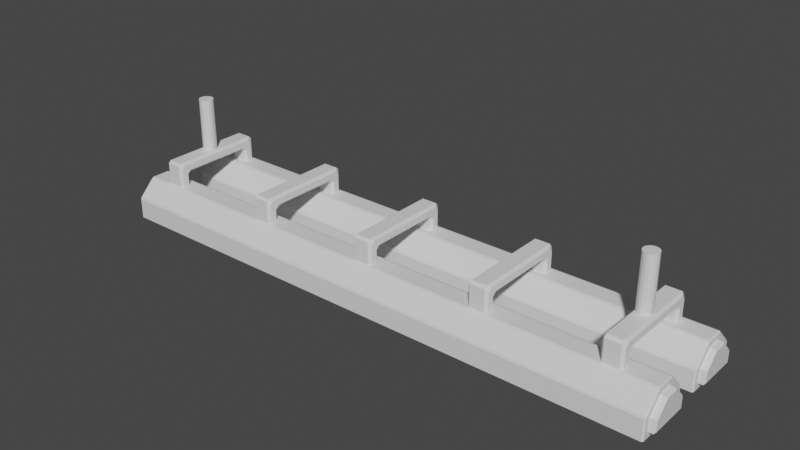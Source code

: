 # Source: lights.blend  (saved by Blender 2.91.10; exported with 4.5.12 LTS)
import bpy
from mathutils import Matrix  # noqa: F401  (used for matrix-valued properties, if any)

bpy.ops.wm.read_factory_settings(use_empty=True)
scene = bpy.context.scene
scene.name = 'Scene'

# ---- collections
col_collection = bpy.data.collections.new('Collection'); scene.collection.children.link(col_collection)

# ---- materials (node trees are filled in below, after node groups)
mat_material_001 = bpy.data.materials.new('Material.001')
mat_material_001.use_transparent_shadow = False
mat_light = bpy.data.materials.new('Light')
mat_light.use_transparent_shadow = False

# ---- material node trees
mat_material_001.use_nodes = True; mat_material_001.node_tree.nodes.clear()
_N = mat_material_001.node_tree.nodes; _L = mat_material_001.node_tree.links
n0 = _N.new('ShaderNodeBsdfPrincipled'); n0.name = 'Principled BSDF'; n0.location = (10, 300)
n0.distribution = 'GGX'
n0.subsurface_method = 'BURLEY'
n0.inputs[3].default_value = 1.45
n0.inputs[27].default_value = (0.0, 0.0, 0.0, 1.0)
n0.inputs[28].default_value = 1.0
n1 = _N.new('ShaderNodeOutputMaterial'); n1.name = 'Material Output'; n1.location = (300, 300)
_L.new(n0.outputs[0], n1.inputs[0])
n1.is_active_output = True
mat_light.use_nodes = True; mat_light.node_tree.nodes.clear()
_N = mat_light.node_tree.nodes; _L = mat_light.node_tree.links
n0 = _N.new('ShaderNodeBsdfPrincipled'); n0.name = 'Principled BSDF'; n0.location = (10, 300)
n0.distribution = 'GGX'
n0.subsurface_method = 'BURLEY'
n0.inputs[3].default_value = 1.45
n0.inputs[27].default_value = (0.0, 0.0, 0.0, 1.0)
n0.inputs[28].default_value = 1.0
n1 = _N.new('ShaderNodeOutputMaterial'); n1.name = 'Material Output'; n1.location = (300, 300)
_L.new(n0.outputs[0], n1.inputs[0])
n1.is_active_output = True

# ---- world
world_world = bpy.data.worlds.new('World'); scene.world = world_world
world_world.use_nodes = True; world_world.node_tree.nodes.clear()
_N = world_world.node_tree.nodes; _L = world_world.node_tree.links
n0 = _N.new('ShaderNodeOutputWorld'); n0.name = 'World Output'; n0.location = (300, 300)
n1 = _N.new('ShaderNodeBackground'); n1.name = 'Background'; n1.location = (10, 300)
n1.inputs[0].default_value = (0.05088, 0.05088, 0.05088, 1.0)
_L.new(n1.outputs[0], n0.inputs[0])
n0.is_active_output = True
world_world.color = (0.05088, 0.05088, 0.05088)
world_world.use_sun_shadow = False
world_world.sun_shadow_jitter_overblur = 0.0

# ---- meshes
me_cube_001 = bpy.data.meshes.new('Cube.001')
me_cube_001.from_pydata([(-3.519, 0.23, -0.2006), (-3.502, 0.2128, -0.2006), (-3.513, 0.1956, -0.2178), (-3.536, 0.2209, -0.2178), (-3.519, 0.77, -0.2006), (-3.536, 0.7791, -0.2178), (-3.513, 0.8044, -0.2178), (-3.502, 0.7872, -0.2006), (3.519, 0.23, -0.2006), (3.536, 0.2209, -0.2178), (3.513, 0.1956, -0.2178), (3.502, 0.2128, -0.2006), (3.502, 0.7872, -0.2006), (3.513, 0.8044, -0.2178), (3.536, 0.7791, -0.2178), (3.519, 0.77, -0.2006), (-3.592, 0.2396, 0.03263), (-3.575, 0.1532, 0.05124), (-3.575, 0.1653, 0.08058), (-3.575, 0.3892, 0.2873), (-3.592, 0.4078, 0.2009), (-3.575, 0.3599, 0.2752), (-3.592, 0.5922, 0.2009), (-3.575, 0.6108, 0.2873), (-3.575, 0.6401, 0.2752), (-3.592, 0.7604, 0.03263), (-3.575, 0.8347, 0.08058), (-3.575, 0.8468, 0.05124), (3.592, 0.4078, 0.2009), (3.575, 0.3892, 0.2873), (3.575, 0.3599, 0.2752), (3.592, 0.2396, 0.03263), (3.575, 0.1653, 0.08058), (3.575, 0.1532, 0.05124), (3.592, 0.7604, 0.03263), (3.575, 0.8468, 0.05124), (3.575, 0.8347, 0.08058), (3.575, 0.6108, 0.2873), (3.592, 0.5922, 0.2009), (3.575, 0.6401, 0.2752), (-3.575, 0.8106, -0.2178), (-3.592, 0.7604, -0.1313), (-3.575, 0.8468, -0.2006), (-3.544, 0.8297, -0.2178), (-3.575, 0.1894, -0.2178), (-3.544, 0.1703, -0.2178), (-3.575, 0.1532, -0.2006), (-3.592, 0.2396, -0.1313), (3.544, 0.8297, -0.2178), (3.575, 0.8468, -0.2006), (3.592, 0.7604, -0.1313), (3.575, 0.8106, -0.2178), (3.575, 0.1894, -0.2178), (3.592, 0.2396, -0.1313), (3.575, 0.1532, -0.2006), (3.544, 0.1703, -0.2178), (-3.519, 0.77, -0.1495), (-3.502, 0.7872, -0.1495), (-3.502, 0.77, -0.1324), (-3.519, 0.23, -0.1495), (-3.502, 0.23, -0.1324), (-3.502, 0.2128, -0.1495), (3.502, 0.7872, -0.1495), (3.519, 0.77, -0.1495), (3.502, 0.77, -0.1324), (3.519, 0.23, -0.1495), (3.502, 0.2128, -0.1495), (3.502, 0.23, -0.1324), (-3.519, -0.77, -0.2006), (-3.502, -0.7872, -0.2006), (-3.513, -0.8044, -0.2178), (-3.536, -0.7791, -0.2178), (-3.519, -0.23, -0.2006), (-3.536, -0.2209, -0.2178), (-3.513, -0.1956, -0.2178), (-3.502, -0.2128, -0.2006), (3.519, -0.77, -0.2006), (3.536, -0.7791, -0.2178), (3.513, -0.8044, -0.2178), (3.502, -0.7872, -0.2006), (3.502, -0.2128, -0.2006), (3.513, -0.1956, -0.2178), (3.536, -0.2209, -0.2178), (3.519, -0.23, -0.2006), (-3.592, -0.7604, 0.03263), (-3.575, -0.8468, 0.05124), (-3.575, -0.8347, 0.08058), (-3.575, -0.6108, 0.2873), (-3.592, -0.5922, 0.2009), (-3.575, -0.6401, 0.2752), (-3.592, -0.4078, 0.2009), (-3.575, -0.3892, 0.2873), (-3.575, -0.3599, 0.2752), (-3.592, -0.2396, 0.03263), (-3.575, -0.1653, 0.08058), (-3.575, -0.1532, 0.05124), (3.592, -0.5922, 0.2009), (3.575, -0.6108, 0.2873), (3.575, -0.6401, 0.2752), (3.592, -0.7604, 0.03263), (3.575, -0.8347, 0.08058), (3.575, -0.8468, 0.05124), (3.592, -0.2396, 0.03263), (3.575, -0.1532, 0.05124), (3.575, -0.1653, 0.08058), (3.575, -0.3892, 0.2873), (3.592, -0.4078, 0.2009), (3.575, -0.3599, 0.2752), (-3.575, -0.1894, -0.2178), (-3.592, -0.2396, -0.1313), (-3.575, -0.1532, -0.2006), (-3.544, -0.1703, -0.2178), (-3.575, -0.8106, -0.2178), (-3.544, -0.8297, -0.2178), (-3.575, -0.8468, -0.2006), (-3.592, -0.7604, -0.1313), (3.544, -0.1703, -0.2178), (3.575, -0.1532, -0.2006), (3.592, -0.2396, -0.1313), (3.575, -0.1894, -0.2178), (3.575, -0.8106, -0.2178), (3.592, -0.7604, -0.1313), (3.575, -0.8468, -0.2006), (3.544, -0.8297, -0.2178), (-3.519, -0.23, -0.1495), (-3.502, -0.2128, -0.1495), (-3.502, -0.23, -0.1324), (-3.519, -0.77, -0.1495), (-3.502, -0.77, -0.1324), (-3.502, -0.7872, -0.1495), (3.502, -0.2128, -0.1495), (3.519, -0.23, -0.1495), (3.502, -0.23, -0.1324), (3.519, -0.77, -0.1495), (3.502, -0.7872, -0.1495), (3.502, -0.77, -0.1324), (-3.592, 0.1703, -0.2006), (-3.592, 0.8297, -0.2006), (3.592, 0.8297, -0.2006), (3.592, 0.1703, -0.2006), (-3.592, 0.8297, 0.06131), (-3.592, 0.6208, 0.2701), (3.592, 0.6208, 0.2701), (3.592, 0.8297, 0.06131), (3.592, 0.1703, 0.06131), (3.592, 0.3792, 0.2701), (-3.592, 0.3792, 0.2701), (-3.592, 0.1703, 0.06131), (-3.592, -0.8297, -0.2006), (-3.592, -0.1703, -0.2006), (3.592, -0.1703, -0.2006), (3.592, -0.8297, -0.2006), (-3.592, -0.1703, 0.06131), (-3.592, -0.3792, 0.2701), (3.592, -0.3792, 0.2701), (3.592, -0.1703, 0.06131), (3.592, -0.8297, 0.06131), (3.592, -0.6208, 0.2701), (-3.592, -0.6208, 0.2701), (-3.592, -0.8297, 0.06131), (-3.645, 0.2396, -0.1313), (-3.665, 0.2594, -0.1115), (-3.665, 0.7406, -0.1115), (-3.645, 0.7604, -0.1313), (3.645, 0.7604, -0.1313), (3.665, 0.7406, -0.1115), (3.665, 0.2594, -0.1115), (3.645, 0.2396, -0.1313), (-3.645, 0.7604, 0.03263), (-3.665, 0.7406, 0.0244), (-3.665, 0.5839, 0.181), (-3.645, 0.5922, 0.2009), (3.645, 0.5922, 0.2009), (3.665, 0.5839, 0.181), (3.665, 0.7406, 0.0244), (3.645, 0.7604, 0.03263), (3.645, 0.2396, 0.03263), (3.665, 0.2594, 0.0244), (3.665, 0.4161, 0.181), (3.645, 0.4078, 0.2009), (-3.645, 0.4078, 0.2009), (-3.665, 0.4161, 0.181), (-3.665, 0.2594, 0.0244), (-3.645, 0.2396, 0.03263), (-3.645, -0.7604, -0.1313), (-3.665, -0.7406, -0.1115), (-3.665, -0.2594, -0.1115), (-3.645, -0.2396, -0.1313), (3.645, -0.2396, -0.1313), (3.665, -0.2594, -0.1115), (3.665, -0.7406, -0.1115), (3.645, -0.7604, -0.1313), (-3.645, -0.2396, 0.03263), (-3.665, -0.2594, 0.0244), (-3.665, -0.4161, 0.181), (-3.645, -0.4078, 0.2009), (3.645, -0.4078, 0.2009), (3.665, -0.4161, 0.181), (3.665, -0.2594, 0.0244), (3.645, -0.2396, 0.03263), (3.645, -0.7604, 0.03263), (3.665, -0.7406, 0.0244), (3.665, -0.5839, 0.181), (3.645, -0.5922, 0.2009), (-3.645, -0.5922, 0.2009), (-3.665, -0.5839, 0.181), (-3.665, -0.7406, 0.0244), (-3.645, -0.7604, 0.03263), (-3.058, -0.5773, 0.5981), (-3.058, -0.6093, 0.5661), (-3.026, -0.5773, 0.5208), (-3.026, -0.532, 0.5661), (-3.058, -0.6093, 0.07263), (-3.058, -0.5773, 0.04091), (-3.026, -0.5773, 0.07291), (-3.058, 0.5773, 0.5981), (-3.026, 0.532, 0.5661), (-3.026, 0.5773, 0.5208), (-3.058, 0.6093, 0.5661), (-3.058, 0.6093, 0.07263), (-3.026, 0.5773, 0.07291), (-3.058, 0.5773, 0.04091), (-3.058, -0.4362, 0.457), (-3.026, -0.4549, 0.489), (-3.026, -0.5002, 0.4437), (-3.058, -0.4682, 0.425), (-3.058, -0.4682, 0.07385), (-3.026, -0.5002, 0.07358), (-3.058, -0.5002, 0.04158), (-3.058, 0.4362, 0.457), (-3.058, 0.4682, 0.425), (-3.026, 0.5002, 0.4437), (-3.026, 0.4549, 0.489), (-3.058, 0.4682, 0.07385), (-3.058, 0.5002, 0.04158), (-3.026, 0.5002, 0.07358), (-3.244, -0.5773, 0.5981), (-3.276, -0.532, 0.5661), (-3.276, -0.5773, 0.5208), (-3.244, -0.6093, 0.5661), (-3.244, -0.6093, 0.07263), (-3.276, -0.5773, 0.07291), (-3.244, -0.5773, 0.04091), (-3.244, 0.5773, 0.5981), (-3.244, 0.6093, 0.5661), (-3.276, 0.5773, 0.5208), (-3.276, 0.532, 0.5661), (-3.244, 0.6093, 0.07263), (-3.244, 0.5773, 0.04091), (-3.276, 0.5773, 0.07291), (-3.244, -0.4362, 0.457), (-3.244, -0.4682, 0.425), (-3.276, -0.5002, 0.4437), (-3.276, -0.4549, 0.489), (-3.244, -0.4682, 0.07385), (-3.244, -0.5002, 0.04158), (-3.276, -0.5002, 0.07358), (-3.244, 0.4362, 0.457), (-3.276, 0.4549, 0.489), (-3.276, 0.5002, 0.4437), (-3.244, 0.4682, 0.425), (-3.244, 0.4682, 0.07385), (-3.276, 0.5002, 0.07358), (-3.244, 0.5002, 0.04158), (-1.503, -0.5773, 0.5981), (-1.503, -0.6093, 0.5661), (-1.471, -0.5773, 0.5208), (-1.471, -0.532, 0.5661), (-1.503, -0.6093, 0.07263), (-1.503, -0.5773, 0.04091), (-1.471, -0.5773, 0.07291), (-1.503, 0.5773, 0.5981), (-1.471, 0.532, 0.5661), (-1.471, 0.5773, 0.5208), (-1.503, 0.6093, 0.5661), (-1.503, 0.6093, 0.07263), (-1.471, 0.5773, 0.07291), (-1.503, 0.5773, 0.04091), (-1.503, -0.4362, 0.457), (-1.471, -0.4549, 0.489), (-1.471, -0.5002, 0.4437), (-1.503, -0.4682, 0.425), (-1.503, -0.4682, 0.07385), (-1.471, -0.5002, 0.07358), (-1.503, -0.5002, 0.04158), (-1.503, 0.4362, 0.457), (-1.503, 0.4682, 0.425), (-1.471, 0.5002, 0.4437), (-1.471, 0.4549, 0.489), (-1.503, 0.4682, 0.07385), (-1.503, 0.5002, 0.04158), (-1.471, 0.5002, 0.07358), (-1.689, -0.5773, 0.5981), (-1.721, -0.532, 0.5661), (-1.721, -0.5773, 0.5208), (-1.689, -0.6093, 0.5661), (-1.689, -0.6093, 0.07263), (-1.721, -0.5773, 0.07291), (-1.689, -0.5773, 0.04091), (-1.689, 0.5773, 0.5981), (-1.689, 0.6093, 0.5661), (-1.721, 0.5773, 0.5208), (-1.721, 0.532, 0.5661), (-1.689, 0.6093, 0.07263), (-1.689, 0.5773, 0.04091), (-1.721, 0.5773, 0.07291), (-1.689, -0.4362, 0.457), (-1.689, -0.4682, 0.425), (-1.721, -0.5002, 0.4437), (-1.721, -0.4549, 0.489), (-1.689, -0.4682, 0.07385), (-1.689, -0.5002, 0.04158), (-1.721, -0.5002, 0.07358), (-1.689, 0.4362, 0.457), (-1.721, 0.4549, 0.489), (-1.721, 0.5002, 0.4437), (-1.689, 0.4682, 0.425), (-1.689, 0.4682, 0.07385), (-1.721, 0.5002, 0.07358), (-1.689, 0.5002, 0.04158), (0.05231, -0.5773, 0.5981), (0.05231, -0.6093, 0.5661), (0.08431, -0.5773, 0.5208), (0.08431, -0.532, 0.5661), (0.05231, -0.6093, 0.07263), (0.05231, -0.5773, 0.04091), (0.08431, -0.5773, 0.07291), (0.05231, 0.5773, 0.5981), (0.08431, 0.532, 0.5661), (0.08431, 0.5773, 0.5208), (0.05231, 0.6093, 0.5661), (0.05231, 0.6093, 0.07263), (0.08431, 0.5773, 0.07291), (0.05231, 0.5773, 0.04091), (0.05231, -0.4362, 0.457), (0.08431, -0.4549, 0.489), (0.08431, -0.5002, 0.4437), (0.05231, -0.4682, 0.425), (0.05231, -0.4682, 0.07385), (0.08431, -0.5002, 0.07358), (0.05231, -0.5002, 0.04158), (0.05231, 0.4362, 0.457), (0.05231, 0.4682, 0.425), (0.08431, 0.5002, 0.4437), (0.08431, 0.4549, 0.489), (0.05231, 0.4682, 0.07385), (0.05231, 0.5002, 0.04158), (0.08431, 0.5002, 0.07358), (-0.1337, -0.5773, 0.5981), (-0.1657, -0.532, 0.5661), (-0.1657, -0.5773, 0.5208), (-0.1337, -0.6093, 0.5661), (-0.1337, -0.6093, 0.07263), (-0.1657, -0.5773, 0.07291), (-0.1337, -0.5773, 0.04091), (-0.1337, 0.5773, 0.5981), (-0.1337, 0.6093, 0.5661), (-0.1657, 0.5773, 0.5208), (-0.1657, 0.532, 0.5661), (-0.1337, 0.6093, 0.07263), (-0.1337, 0.5773, 0.04091), (-0.1657, 0.5773, 0.07291), (-0.1337, -0.4362, 0.457), (-0.1337, -0.4682, 0.425), (-0.1657, -0.5002, 0.4437), (-0.1657, -0.4549, 0.489), (-0.1337, -0.4682, 0.07385), (-0.1337, -0.5002, 0.04158), (-0.1657, -0.5002, 0.07358), (-0.1337, 0.4362, 0.457), (-0.1657, 0.4549, 0.489), (-0.1657, 0.5002, 0.4437), (-0.1337, 0.4682, 0.425), (-0.1337, 0.4682, 0.07385), (-0.1657, 0.5002, 0.07358), (-0.1337, 0.5002, 0.04158), (1.607, -0.5773, 0.5981), (1.607, -0.6093, 0.5661), (1.639, -0.5773, 0.5208), (1.639, -0.532, 0.5661), (1.607, -0.6093, 0.07263), (1.607, -0.5773, 0.04091), (1.639, -0.5773, 0.07291), (1.607, 0.5773, 0.5981), (1.639, 0.532, 0.5661), (1.639, 0.5773, 0.5208), (1.607, 0.6093, 0.5661), (1.607, 0.6093, 0.07263), (1.639, 0.5773, 0.07291), (1.607, 0.5773, 0.04091), (1.607, -0.4362, 0.457), (1.639, -0.4549, 0.489), (1.639, -0.5002, 0.4437), (1.607, -0.4682, 0.425), (1.607, -0.4682, 0.07385), (1.639, -0.5002, 0.07358), (1.607, -0.5002, 0.04158), (1.607, 0.4362, 0.457), (1.607, 0.4682, 0.425), (1.639, 0.5002, 0.4437), (1.639, 0.4549, 0.489), (1.607, 0.4682, 0.07385), (1.607, 0.5002, 0.04158), (1.639, 0.5002, 0.07358), (1.421, -0.5773, 0.5981), (1.389, -0.532, 0.5661), (1.389, -0.5773, 0.5208), (1.421, -0.6093, 0.5661), (1.421, -0.6093, 0.07263), (1.389, -0.5773, 0.07291), (1.421, -0.5773, 0.04091), (1.421, 0.5773, 0.5981), (1.421, 0.6093, 0.5661), (1.389, 0.5773, 0.5208), (1.389, 0.532, 0.5661), (1.421, 0.6093, 0.07263), (1.421, 0.5773, 0.04091), (1.389, 0.5773, 0.07291), (1.421, -0.4362, 0.457), (1.421, -0.4682, 0.425), (1.389, -0.5002, 0.4437), (1.389, -0.4549, 0.489), (1.421, -0.4682, 0.07385), (1.421, -0.5002, 0.04158), (1.389, -0.5002, 0.07358), (1.421, 0.4362, 0.457), (1.389, 0.4549, 0.489), (1.389, 0.5002, 0.4437), (1.421, 0.4682, 0.425), (1.421, 0.4682, 0.07385), (1.389, 0.5002, 0.07358), (1.421, 0.5002, 0.04158), (3.162, -0.5773, 0.5981), (3.162, -0.6093, 0.5661), (3.194, -0.5773, 0.5208), (3.194, -0.532, 0.5661), (3.162, -0.6093, 0.07263), (3.162, -0.5773, 0.04091), (3.194, -0.5773, 0.07291), (3.162, 0.5773, 0.5981), (3.194, 0.532, 0.5661), (3.194, 0.5773, 0.5208), (3.162, 0.6093, 0.5661), (3.162, 0.6093, 0.07263), (3.194, 0.5773, 0.07291), (3.162, 0.5773, 0.04091), (3.162, -0.4362, 0.457), (3.194, -0.4549, 0.489), (3.194, -0.5002, 0.4437), (3.162, -0.4682, 0.425), (3.162, -0.4682, 0.07385), (3.194, -0.5002, 0.07358), (3.162, -0.5002, 0.04158), (3.162, 0.4362, 0.457), (3.162, 0.4682, 0.425), (3.194, 0.5002, 0.4437), (3.194, 0.4549, 0.489), (3.162, 0.4682, 0.07385), (3.162, 0.5002, 0.04158), (3.194, 0.5002, 0.07358), (2.976, -0.5773, 0.5981), (2.944, -0.532, 0.5661), (2.944, -0.5773, 0.5208), (2.976, -0.6093, 0.5661), (2.976, -0.6093, 0.07263), (2.944, -0.5773, 0.07291), (2.976, -0.5773, 0.04091), (2.976, 0.5773, 0.5981), (2.976, 0.6093, 0.5661), (2.944, 0.5773, 0.5208), (2.944, 0.532, 0.5661), (2.976, 0.6093, 0.07263), (2.976, 0.5773, 0.04091), (2.944, 0.5773, 0.07291), (2.976, -0.4362, 0.457), (2.976, -0.4682, 0.425), (2.944, -0.5002, 0.4437), (2.944, -0.4549, 0.489), (2.976, -0.4682, 0.07385), (2.976, -0.5002, 0.04158), (2.944, -0.5002, 0.07358), (2.976, 0.4362, 0.457), (2.944, 0.4549, 0.489), (2.944, 0.5002, 0.4437), (2.976, 0.4682, 0.425), (2.976, 0.4682, 0.07385), (2.944, 0.5002, 0.07358), (2.976, 0.5002, 0.04158), (3.057, 0.09119, 0.5581), (3.057, 0.09119, 1.266), (3.092, 0.08424, 0.5581), (3.092, 0.08424, 1.266), (3.121, 0.06448, 0.5581), (3.121, 0.06448, 1.266), (3.141, 0.0349, 0.5581), (3.141, 0.0349, 1.266), (3.148, -2.43e-08, 0.5581), (3.148, -2.43e-08, 1.266), (3.141, -0.0349, 0.5581), (3.141, -0.0349, 1.266), (3.121, -0.06448, 0.5581), (3.121, -0.06448, 1.266), (3.092, -0.08424, 0.5581), (3.092, -0.08424, 1.266), (3.057, -0.09119, 0.5581), (3.057, -0.09119, 1.266), (3.022, -0.08424, 0.5581), (3.022, -0.08424, 1.266), (2.992, -0.06448, 0.5581), (2.992, -0.06448, 1.266), (2.973, -0.0349, 0.5581), (2.973, -0.0349, 1.266), (2.966, -1.923e-08, 0.5581), (2.966, -1.923e-08, 1.266), (2.973, 0.0349, 0.5581), (2.973, 0.0349, 1.266), (2.992, 0.06448, 0.5581), (2.992, 0.06448, 1.266), (3.022, 0.08424, 0.5581), (3.022, 0.08424, 1.266), (-3.159, 0.09119, 0.5581), (-3.159, 0.09119, 1.266), (-3.124, 0.08424, 0.5581), (-3.124, 0.08424, 1.266), (-3.094, 0.06448, 0.5581), (-3.094, 0.06448, 1.266), (-3.074, 0.0349, 0.5581), (-3.074, 0.0349, 1.266), (-3.068, -2.43e-08, 0.5581), (-3.068, -2.43e-08, 1.266), (-3.074, -0.0349, 0.5581), (-3.074, -0.0349, 1.266), (-3.094, -0.06448, 0.5581), (-3.094, -0.06448, 1.266), (-3.124, -0.08424, 0.5581), (-3.124, -0.08424, 1.266), (-3.159, -0.09119, 0.5581), (-3.159, -0.09119, 1.266), (-3.194, -0.08424, 0.5581), (-3.194, -0.08424, 1.266), (-3.223, -0.06448, 0.5581), (-3.223, -0.06448, 1.266), (-3.243, -0.0349, 0.5581), (-3.243, -0.0349, 1.266), (-3.25, -1.923e-08, 0.5581), (-3.25, -1.923e-08, 1.266), (-3.243, 0.0349, 0.5581), (-3.243, 0.0349, 1.266), (-3.223, 0.06448, 0.5581), (-3.223, 0.06448, 1.266), (-3.194, 0.08424, 0.5581), (-3.194, 0.08424, 1.266)], [], [(24, 39, 36, 26), (58, 64, 67, 60), (37, 23, 19, 29), (15, 8, 65, 63), (31, 53, 167, 176), (42, 27, 35, 49), (54, 33, 17, 46), (99, 121, 191, 200), (11, 1, 61, 66), (7, 12, 62, 57), (30, 21, 18, 32), (5, 3, 44, 40), (9, 14, 51, 52), (2, 10, 55, 45), (13, 6, 43, 48), (0, 1, 2, 3), (4, 5, 6, 7), (8, 9, 10, 11), (12, 13, 14, 15), (147, 17, 18), (19, 146, 21), (141, 23, 24), (140, 26, 27), (145, 29, 30), (144, 32, 33), (143, 35, 36), (37, 142, 39), (40, 137, 42, 43), (44, 45, 46, 136), (48, 49, 138, 51), (52, 139, 54, 55), (56, 57, 58), (59, 60, 61), (62, 63, 64), (65, 66, 67), (40, 44, 136, 137), (48, 43, 42, 49), (52, 51, 138, 139), (45, 55, 54, 46), (140, 141, 24, 26), (23, 37, 39, 24), (142, 143, 36, 39), (35, 27, 26, 36), (144, 145, 30, 32), (29, 19, 21, 30), (146, 147, 18, 21), (17, 33, 32, 18), (139, 144, 33, 54), (147, 136, 46, 17), (19, 23, 141, 146), (27, 42, 137, 140), (145, 142, 37, 29), (143, 138, 49, 35), (4, 0, 3, 5), (12, 7, 6, 13), (8, 15, 14, 9), (1, 11, 10, 2), (43, 6, 5, 40), (2, 45, 44, 3), (51, 14, 13, 48), (55, 10, 9, 52), (58, 60, 59, 56), (64, 58, 57, 62), (67, 64, 63, 65), (60, 67, 66, 61), (15, 63, 62, 12), (56, 4, 7, 57), (11, 66, 65, 8), (61, 1, 0, 59), (0, 4, 56, 59), (92, 107, 104, 94), (126, 132, 135, 128), (105, 91, 87, 97), (83, 76, 133, 131), (34, 38, 172, 175), (110, 95, 103, 117), (122, 101, 85, 114), (106, 96, 203, 196), (79, 69, 129, 134), (75, 80, 130, 125), (98, 89, 86, 100), (73, 71, 112, 108), (77, 82, 119, 120), (70, 78, 123, 113), (81, 74, 111, 116), (68, 69, 70, 71), (72, 73, 74, 75), (76, 77, 78, 79), (80, 81, 82, 83), (159, 85, 86), (87, 158, 89), (153, 91, 92), (152, 94, 95), (157, 97, 98), (156, 100, 101), (155, 103, 104), (105, 154, 107), (108, 149, 110, 111), (112, 113, 114, 148), (116, 117, 150, 119), (120, 151, 122, 123), (124, 125, 126), (127, 128, 129), (130, 131, 132), (133, 134, 135), (108, 112, 148, 149), (116, 111, 110, 117), (120, 119, 150, 151), (113, 123, 122, 114), (152, 153, 92, 94), (91, 105, 107, 92), (154, 155, 104, 107), (103, 95, 94, 104), (156, 157, 98, 100), (97, 87, 89, 98), (158, 159, 86, 89), (85, 101, 100, 86), (151, 156, 101, 122), (159, 148, 114, 85), (87, 91, 153, 158), (95, 110, 149, 152), (157, 154, 105, 97), (155, 150, 117, 103), (72, 68, 71, 73), (80, 75, 74, 81), (76, 83, 82, 77), (69, 79, 78, 70), (111, 74, 73, 108), (70, 113, 112, 71), (119, 82, 81, 116), (123, 78, 77, 120), (126, 128, 127, 124), (132, 126, 125, 130), (135, 132, 131, 133), (128, 135, 134, 129), (83, 131, 130, 80), (124, 72, 75, 125), (79, 134, 133, 76), (129, 69, 68, 127), (68, 72, 124, 127), (47, 41, 137, 136), (50, 53, 139, 138), (25, 22, 141, 140), (38, 34, 143, 142), (31, 28, 145, 144), (20, 16, 147, 146), (53, 31, 144, 139), (16, 47, 136, 147), (22, 20, 146, 141), (41, 25, 140, 137), (28, 38, 142, 145), (34, 50, 138, 143), (115, 109, 149, 148), (118, 121, 151, 150), (93, 90, 153, 152), (106, 102, 155, 154), (99, 96, 157, 156), (88, 84, 159, 158), (121, 99, 156, 151), (84, 115, 148, 159), (90, 88, 158, 153), (109, 93, 152, 149), (96, 106, 154, 157), (102, 118, 150, 155), (50, 34, 175, 164), (47, 16, 183, 160), (118, 102, 199, 188), (115, 84, 207, 184), (84, 88, 204, 207), (165, 174, 173, 178, 177, 166), (20, 22, 171, 180), (28, 31, 176, 179), (38, 28, 179, 172), (90, 93, 192, 195), (53, 50, 164, 167), (16, 20, 180, 183), (93, 109, 187, 192), (185, 206, 205, 194, 193, 186), (109, 115, 184, 187), (102, 106, 196, 199), (189, 198, 197, 202, 201, 190), (22, 25, 168, 171), (121, 118, 188, 191), (88, 90, 195, 204), (25, 41, 163, 168), (96, 99, 200, 203), (161, 182, 181, 170, 169, 162), (161, 162, 163, 160), (165, 166, 167, 164), (169, 170, 171, 168), (173, 174, 175, 172), (177, 178, 179, 176), (181, 182, 183, 180), (166, 177, 176, 167), (182, 161, 160, 183), (170, 181, 180, 171), (162, 169, 168, 163), (178, 173, 172, 179), (174, 165, 164, 175), (185, 186, 187, 184), (189, 190, 191, 188), (193, 194, 195, 192), (197, 198, 199, 196), (201, 202, 203, 200), (205, 206, 207, 204), (190, 201, 200, 191), (206, 185, 184, 207), (194, 205, 204, 195), (186, 193, 192, 187), (202, 197, 196, 203), (198, 189, 188, 199), (41, 47, 160, 163), (221, 234, 263, 248), (216, 211, 223, 232), (212, 209, 239, 240), (249, 262, 259, 245), (238, 252, 256, 241), (210, 214, 227, 224), (228, 213, 242, 255), (220, 217, 231, 235), (225, 226, 254, 251), (233, 230, 260, 261), (246, 258, 253, 237), (229, 222, 250, 257), (218, 219, 247, 244), (208, 209, 210, 211), (212, 213, 214), (215, 216, 217, 218), (219, 220, 221), (222, 223, 224, 225), (226, 227, 228), (229, 230, 231, 232), (233, 234, 235), (236, 237, 238, 239), (240, 241, 242), (243, 244, 245, 246), (247, 248, 249), (250, 251, 252, 253), (254, 255, 256), (257, 258, 259, 260), (261, 262, 263), (215, 208, 211, 216), (209, 212, 214, 210), (219, 218, 217, 220), (232, 223, 222, 229), (224, 227, 226, 225), (235, 231, 230, 233), (216, 232, 231, 217), (234, 221, 220, 235), (213, 228, 227, 214), (223, 211, 210, 224), (246, 237, 236, 243), (238, 241, 240, 239), (249, 245, 244, 247), (257, 250, 253, 258), (251, 254, 256, 252), (261, 260, 259, 262), (245, 259, 258, 246), (262, 249, 248, 263), (241, 256, 255, 242), (252, 238, 237, 253), (208, 236, 239, 209), (212, 240, 242, 213), (218, 244, 243, 215), (221, 248, 247, 219), (225, 251, 250, 222), (228, 255, 254, 226), (229, 257, 260, 230), (233, 261, 263, 234), (208, 215, 243, 236), (277, 290, 319, 304), (272, 267, 279, 288), (268, 265, 295, 296), (305, 318, 315, 301), (294, 308, 312, 297), (266, 270, 283, 280), (284, 269, 298, 311), (276, 273, 287, 291), (281, 282, 310, 307), (289, 286, 316, 317), (302, 314, 309, 293), (285, 278, 306, 313), (274, 275, 303, 300), (264, 265, 266, 267), (268, 269, 270), (271, 272, 273, 274), (275, 276, 277), (278, 279, 280, 281), (282, 283, 284), (285, 286, 287, 288), (289, 290, 291), (292, 293, 294, 295), (296, 297, 298), (299, 300, 301, 302), (303, 304, 305), (306, 307, 308, 309), (310, 311, 312), (313, 314, 315, 316), (317, 318, 319), (271, 264, 267, 272), (265, 268, 270, 266), (275, 274, 273, 276), (288, 279, 278, 285), (280, 283, 282, 281), (291, 287, 286, 289), (272, 288, 287, 273), (290, 277, 276, 291), (269, 284, 283, 270), (279, 267, 266, 280), (302, 293, 292, 299), (294, 297, 296, 295), (305, 301, 300, 303), (313, 306, 309, 314), (307, 310, 312, 308), (317, 316, 315, 318), (301, 315, 314, 302), (318, 305, 304, 319), (297, 312, 311, 298), (308, 294, 293, 309), (264, 292, 295, 265), (268, 296, 298, 269), (274, 300, 299, 271), (277, 304, 303, 275), (281, 307, 306, 278), (284, 311, 310, 282), (285, 313, 316, 286), (289, 317, 319, 290), (264, 271, 299, 292), (333, 346, 375, 360), (328, 323, 335, 344), (324, 321, 351, 352), (361, 374, 371, 357), (350, 364, 368, 353), (322, 326, 339, 336), (340, 325, 354, 367), (332, 329, 343, 347), (337, 338, 366, 363), (345, 342, 372, 373), (358, 370, 365, 349), (341, 334, 362, 369), (330, 331, 359, 356), (320, 321, 322, 323), (324, 325, 326), (327, 328, 329, 330), (331, 332, 333), (334, 335, 336, 337), (338, 339, 340), (341, 342, 343, 344), (345, 346, 347), (348, 349, 350, 351), (352, 353, 354), (355, 356, 357, 358), (359, 360, 361), (362, 363, 364, 365), (366, 367, 368), (369, 370, 371, 372), (373, 374, 375), (327, 320, 323, 328), (321, 324, 326, 322), (331, 330, 329, 332), (344, 335, 334, 341), (336, 339, 338, 337), (347, 343, 342, 345), (328, 344, 343, 329), (346, 333, 332, 347), (325, 340, 339, 326), (335, 323, 322, 336), (358, 349, 348, 355), (350, 353, 352, 351), (361, 357, 356, 359), (369, 362, 365, 370), (363, 366, 368, 364), (373, 372, 371, 374), (357, 371, 370, 358), (374, 361, 360, 375), (353, 368, 367, 354), (364, 350, 349, 365), (320, 348, 351, 321), (324, 352, 354, 325), (330, 356, 355, 327), (333, 360, 359, 331), (337, 363, 362, 334), (340, 367, 366, 338), (341, 369, 372, 342), (345, 373, 375, 346), (320, 327, 355, 348), (389, 402, 431, 416), (384, 379, 391, 400), (380, 377, 407, 408), (417, 430, 427, 413), (406, 420, 424, 409), (378, 382, 395, 392), (396, 381, 410, 423), (388, 385, 399, 403), (393, 394, 422, 419), (401, 398, 428, 429), (414, 426, 421, 405), (397, 390, 418, 425), (386, 387, 415, 412), (376, 377, 378, 379), (380, 381, 382), (383, 384, 385, 386), (387, 388, 389), (390, 391, 392, 393), (394, 395, 396), (397, 398, 399, 400), (401, 402, 403), (404, 405, 406, 407), (408, 409, 410), (411, 412, 413, 414), (415, 416, 417), (418, 419, 420, 421), (422, 423, 424), (425, 426, 427, 428), (429, 430, 431), (383, 376, 379, 384), (377, 380, 382, 378), (387, 386, 385, 388), (400, 391, 390, 397), (392, 395, 394, 393), (403, 399, 398, 401), (384, 400, 399, 385), (402, 389, 388, 403), (381, 396, 395, 382), (391, 379, 378, 392), (414, 405, 404, 411), (406, 409, 408, 407), (417, 413, 412, 415), (425, 418, 421, 426), (419, 422, 424, 420), (429, 428, 427, 430), (413, 427, 426, 414), (430, 417, 416, 431), (409, 424, 423, 410), (420, 406, 405, 421), (376, 404, 407, 377), (380, 408, 410, 381), (386, 412, 411, 383), (389, 416, 415, 387), (393, 419, 418, 390), (396, 423, 422, 394), (397, 425, 428, 398), (401, 429, 431, 402), (376, 383, 411, 404), (445, 458, 487, 472), (440, 435, 447, 456), (436, 433, 463, 464), (473, 486, 483, 469), (462, 476, 480, 465), (434, 438, 451, 448), (452, 437, 466, 479), (444, 441, 455, 459), (449, 450, 478, 475), (457, 454, 484, 485), (470, 482, 477, 461), (453, 446, 474, 481), (442, 443, 471, 468), (432, 433, 434, 435), (436, 437, 438), (439, 440, 441, 442), (443, 444, 445), (446, 447, 448, 449), (450, 451, 452), (453, 454, 455, 456), (457, 458, 459), (460, 461, 462, 463), (464, 465, 466), (467, 468, 469, 470), (471, 472, 473), (474, 475, 476, 477), (478, 479, 480), (481, 482, 483, 484), (485, 486, 487), (439, 432, 435, 440), (433, 436, 438, 434), (443, 442, 441, 444), (456, 447, 446, 453), (448, 451, 450, 449), (459, 455, 454, 457), (440, 456, 455, 441), (458, 445, 444, 459), (437, 452, 451, 438), (447, 435, 434, 448), (470, 461, 460, 467), (462, 465, 464, 463), (473, 469, 468, 471), (481, 474, 477, 482), (475, 478, 480, 476), (485, 484, 483, 486), (469, 483, 482, 470), (486, 473, 472, 487), (465, 480, 479, 466), (476, 462, 461, 477), (432, 460, 463, 433), (436, 464, 466, 437), (442, 468, 467, 439), (445, 472, 471, 443), (449, 475, 474, 446), (452, 479, 478, 450), (453, 481, 484, 454), (457, 485, 487, 458), (432, 439, 467, 460), (488, 489, 491, 490), (490, 491, 493, 492), (492, 493, 495, 494), (494, 495, 497, 496), (496, 497, 499, 498), (498, 499, 501, 500), (500, 501, 503, 502), (502, 503, 505, 504), (504, 505, 507, 506), (506, 507, 509, 508), (508, 509, 511, 510), (510, 511, 513, 512), (512, 513, 515, 514), (514, 515, 517, 516), (491, 489, 519, 517, 515, 513, 511, 509, 507, 505, 503, 501, 499, 497, 495, 493), (516, 517, 519, 518), (518, 519, 489, 488), (488, 490, 492, 494, 496, 498, 500, 502, 504, 506, 508, 510, 512, 514, 516, 518), (520, 521, 523, 522), (522, 523, 525, 524), (524, 525, 527, 526), (526, 527, 529, 528), (528, 529, 531, 530), (530, 531, 533, 532), (532, 533, 535, 534), (534, 535, 537, 536), (536, 537, 539, 538), (538, 539, 541, 540), (540, 541, 543, 542), (542, 543, 545, 544), (544, 545, 547, 546), (546, 547, 549, 548), (523, 521, 551, 549, 547, 545, 543, 541, 539, 537, 535, 533, 531, 529, 527, 525), (548, 549, 551, 550), (550, 551, 521, 520), (520, 522, 524, 526, 528, 530, 532, 534, 536, 538, 540, 542, 544, 546, 548, 550)])
me_cube_001.polygons.foreach_set('material_index', [0, 1, 0, 0, 0, 0, 0, 0, 0, 0, 0, 0, 0, 0, 0, 0, 0, 0, 0, 0, 0, 0, 0, 0, 0, 0, 0, 0, 0, 0, 0, 0, 0, 0, 0, 0, 0, 0, 0, 0, 0, 0, 0, 0, 0, 0, 0, 0, 0, 0, 0, 0, 0, 0, 0, 0, 0, 0, 0, 0, 0, 0, 0, 0, 0, 0, 0, 0, 0, 0, 0, 1, 0, 0, 0, 0, 0, 0, 0, 0, 0, 0, 0, 0, 0, 0, 0, 0, 0, 0, 0, 0, 0, 0, 0, 0, 0, 0, 0, 0, 0, 0, 0, 0, 0, 0, 0, 0, 0, 0, 0, 0, 0, 0, 0, 0, 0, 0, 0, 0, 0, 0, 0, 0, 0, 0, 0, 0, 0, 0, 0, 0, 0, 0, 0, 0, 0, 0, 0, 0, 0, 0, 0, 0, 0, 0, 0, 0, 0, 0, 0, 0, 0, 0, 0, 0, 0, 0, 0, 0, 0, 0, 0, 0, 0, 0, 0, 0, 0, 0, 0, 0, 0, 0, 0, 0, 0, 0, 0, 0, 0, 0, 0, 0, 0, 0, 0, 0, 0, 0, 0, 0, 0, 0, 0, 0, 0, 0, 0, 0, 0, 0, 0, 0, 0, 0, 0, 0, 0, 0, 0, 0, 0, 0, 0, 0, 0, 0, 0, 0, 0, 0, 0, 0, 0, 0, 0, 0, 0, 0, 0, 0, 0, 0, 0, 0, 0, 0, 0, 0, 0, 0, 0, 0, 0, 0, 0, 0, 0, 0, 0, 0, 0, 0, 0, 0, 0, 0, 0, 0, 0, 0, 0, 0, 0, 0, 0, 0, 0, 0, 0, 0, 0, 0, 0, 0, 0, 0, 0, 0, 0, 0, 0, 0, 0, 0, 0, 0, 0, 0, 0, 0, 0, 0, 0, 0, 0, 0, 0, 0, 0, 0, 0, 0, 0, 0, 0, 0, 0, 0, 0, 0, 0, 0, 0, 0, 0, 0, 0, 0, 0, 0, 0, 0, 0, 0, 0, 0, 0, 0, 0, 0, 0, 0, 0, 0, 0, 0, 0, 0, 0, 0, 0, 0, 0, 0, 0, 0, 0, 0, 0, 0, 0, 0, 0, 0, 0, 0, 0, 0, 0, 0, 0, 0, 0, 0, 0, 0, 0, 0, 0, 0, 0, 0, 0, 0, 0, 0, 0, 0, 0, 0, 0, 0, 0, 0, 0, 0, 0, 0, 0, 0, 0, 0, 0, 0, 0, 0, 0, 0, 0, 0, 0, 0, 0, 0, 0, 0, 0, 0, 0, 0, 0, 0, 0, 0, 0, 0, 0, 0, 0, 0, 0, 0, 0, 0, 0, 0, 0, 0, 0, 0, 0, 0, 0, 0, 0, 0, 0, 0, 0, 0, 0, 0, 0, 0, 0, 0, 0, 0, 0, 0, 0, 0, 0, 0, 0, 0, 0, 0, 0, 0, 0, 0, 0, 0, 0, 0, 0, 0, 0, 0, 0, 0, 0, 0, 0, 0, 0, 0, 0, 0, 0, 0, 0, 0, 0, 0, 0, 0, 0, 0, 0, 0, 0, 0, 0, 0, 0, 0, 0, 0, 0, 0, 0, 0, 0, 0, 0, 0, 0, 0, 0, 0, 0, 0, 0, 0, 0, 0, 0, 0, 0, 0, 0, 0, 0, 0, 0, 0, 0, 0, 0, 0, 0, 0, 0, 0])
_uv = me_cube_001.uv_layers.new(name='UVMap')
_uv.uv.foreach_set('vector', [0.6197, 0.2506, 0.6197, 0.4994, 0.5351, 0.4994, 0.5351, 0.2506, 0.1274, 0.5252, 0.3726, 0.5252, 0.3726, 0.7248, 0.1274, 0.7248, 0.6256, 0.5851, 0.8744, 0.5851, 0.8744, 0.6649, 0.6256, 0.6649, 0.3732, 0.5252, 0.3732, 0.7248, 0.3732, 0.7248, 0.3732, 0.5252, 0.507, 0.7189, 0.4206, 0.7189, 0.4206, 0.7189, 0.507, 0.7189, 0.3843, 0.2506, 0.5205, 0.2506, 0.5205, 0.4994, 0.3843, 0.4994, 0.3843, 0.7506, 0.5205, 0.7506, 0.5205, 0.9994, 0.3843, 0.9994, 0.507, 0.7189, 0.4206, 0.7189, 0.4206, 0.7189, 0.507, 0.7189, 0.3726, 0.7312, 0.1274, 0.7312, 0.1274, 0.7312, 0.3726, 0.7312, 0.1274, 0.5188, 0.3726, 0.5188, 0.3726, 0.5188, 0.1274, 0.5188, 0.6197, 0.7506, 0.6197, 0.9994, 0.5351, 0.9994, 0.5351, 0.7506, 0.1264, 0.5225, 0.1264, 0.7275, 0.1254, 0.7376, 0.1254, 0.5124, 0.3736, 0.7275, 0.3736, 0.5225, 0.3746, 0.5124, 0.3746, 0.7376, 0.1272, 0.7366, 0.3728, 0.7366, 0.3735, 0.7446, 0.1265, 0.7446, 0.3728, 0.5134, 0.1272, 0.5134, 0.1265, 0.5054, 0.3735, 0.5054, 0.1268, 0.7248, 0.1274, 0.7312, 0.1272, 0.7366, 0.1264, 0.7275, 0.1268, 0.5252, 0.1264, 0.5225, 0.1272, 0.5134, 0.1274, 0.5188, 0.3732, 0.7248, 0.3736, 0.7275, 0.3728, 0.7366, 0.3726, 0.7312, 0.3726, 0.5188, 0.3728, 0.5134, 0.3736, 0.5225, 0.3732, 0.5252, 0.5259, 1.0, 0.5298, 0.9994, 0.5298, 0.9994, 0.625, 0.08508, 0.6228, 0.07707, 0.6197, 0.07451, 0.617, 0.1685, 0.625, 0.1649, 0.6197, 0.1755, 0.5251, 0.2438, 0.5351, 0.2456, 0.5205, 0.25, 0.617, 0.6685, 0.625, 0.6649, 0.6197, 0.6755, 0.5251, 0.7438, 0.5351, 0.7456, 0.5205, 0.75, 0.5259, 0.5, 0.5298, 0.4994, 0.5298, 0.4994, 0.625, 0.5851, 0.6228, 0.5771, 0.6197, 0.5745, 0.1254, 0.5124, 0.125, 0.5062, 0.1253, 0.5027, 0.1259, 0.5096, 0.1254, 0.7376, 0.1259, 0.7404, 0.1253, 0.7473, 0.125, 0.7438, 0.3735, 0.5054, 0.3744, 0.5, 0.3748, 0.5022, 0.3743, 0.5072, 0.3748, 0.7386, 0.3748, 0.7478, 0.3744, 0.75, 0.3741, 0.7404, 0.1268, 0.5252, 0.1274, 0.5188, 0.1274, 0.5252, 0.1268, 0.7248, 0.1274, 0.7248, 0.1274, 0.7312, 0.3726, 0.5188, 0.3732, 0.5252, 0.3726, 0.5252, 0.3732, 0.7248, 0.3726, 0.7312, 0.3726, 0.7248, 0.1254, 0.5124, 0.1254, 0.7376, 0.125, 0.7438, 0.125, 0.5062, 0.3735, 0.5054, 0.1265, 0.5054, 0.1256, 0.5, 0.3744, 0.5, 0.3746, 0.7376, 0.3746, 0.5124, 0.3841, 0.5062, 0.3841, 0.7438, 0.1265, 0.7446, 0.3735, 0.7446, 0.3744, 0.75, 0.1256, 0.75, 0.5251, 0.2438, 0.617, 0.1685, 0.6197, 0.1755, 0.5351, 0.2456, 0.625, 0.2506, 0.625, 0.4994, 0.6197, 0.4994, 0.6197, 0.2506, 0.617, 0.5815, 0.5251, 0.5062, 0.5351, 0.5044, 0.6197, 0.5745, 0.5205, 0.4994, 0.5205, 0.2506, 0.5351, 0.2506, 0.5351, 0.4994, 0.5251, 0.7438, 0.617, 0.6685, 0.6197, 0.6755, 0.5351, 0.7456, 0.625, 0.7506, 0.625, 0.9994, 0.6197, 0.9994, 0.6197, 0.7506, 0.617, 0.08145, 0.5251, 0.006194, 0.5351, 0.00438, 0.6197, 0.07451, 0.5205, 0.9994, 0.5205, 0.7506, 0.5351, 0.7506, 0.5351, 0.9994, 0.3841, 0.7438, 0.5251, 0.7438, 0.5205, 0.7506, 0.3843, 0.7506, 0.5259, 1.0, 0.3843, 1.0, 0.3843, 0.9994, 0.5205, 0.9994, 0.625, 0.08508, 0.625, 0.1649, 0.617, 0.1685, 0.617, 0.08145, 0.5205, 0.2506, 0.3843, 0.2506, 0.3841, 0.2438, 0.5251, 0.2438, 0.617, 0.6685, 0.617, 0.5815, 0.6256, 0.5851, 0.6256, 0.6649, 0.5251, 0.5062, 0.3841, 0.5062, 0.3843, 0.4994, 0.5205, 0.4994, 0.1268, 0.5252, 0.1268, 0.7248, 0.1264, 0.7275, 0.1264, 0.5225, 0.3726, 0.5188, 0.1274, 0.5188, 0.1272, 0.5134, 0.3728, 0.5134, 0.3732, 0.7248, 0.3732, 0.5252, 0.3736, 0.5225, 0.3736, 0.7275, 0.1274, 0.7312, 0.3726, 0.7312, 0.3728, 0.7366, 0.1272, 0.7366, 0.1265, 0.5054, 0.1272, 0.5134, 0.1264, 0.5225, 0.1254, 0.5124, 0.1272, 0.7366, 0.1265, 0.7446, 0.1254, 0.7376, 0.1264, 0.7275, 0.3746, 0.5124, 0.3736, 0.5225, 0.3728, 0.5134, 0.3735, 0.5054, 0.3735, 0.7446, 0.3728, 0.7366, 0.3736, 0.7275, 0.3746, 0.7376, 0.1274, 0.5252, 0.1274, 0.7248, 0.1268, 0.7248, 0.1268, 0.5252, 0.3726, 0.5252, 0.1274, 0.5252, 0.1274, 0.5188, 0.3726, 0.5188, 0.3726, 0.7248, 0.3726, 0.5252, 0.3732, 0.5252, 0.3732, 0.7248, 0.1274, 0.7248, 0.3726, 0.7248, 0.3726, 0.7312, 0.1274, 0.7312, 0.3732, 0.5252, 0.3732, 0.5252, 0.3726, 0.5188, 0.3726, 0.5188, 0.1268, 0.5252, 0.1268, 0.5252, 0.1274, 0.5188, 0.1274, 0.5188, 0.3726, 0.7312, 0.3726, 0.7312, 0.3732, 0.7248, 0.3732, 0.7248, 0.1274, 0.7312, 0.1274, 0.7312, 0.1268, 0.7248, 0.1268, 0.7248, 0.1268, 0.7248, 0.1268, 0.5252, 0.1268, 0.5252, 0.1268, 0.7248, 0.6197, 0.2506, 0.6197, 0.4994, 0.5351, 0.4994, 0.5351, 0.2506, 0.1274, 0.5252, 0.3726, 0.5252, 0.3726, 0.7248, 0.1274, 0.7248, 0.6256, 0.5851, 0.8744, 0.5851, 0.8744, 0.6649, 0.6256, 0.6649, 0.3732, 0.5252, 0.3732, 0.7248, 0.3732, 0.7248, 0.3732, 0.5252, 0.507, 0.5311, 0.5843, 0.5918, 0.5843, 0.5918, 0.507, 0.5311, 0.3843, 0.2506, 0.5205, 0.2506, 0.5205, 0.4994, 0.3843, 0.4994, 0.3843, 0.7506, 0.5205, 0.7506, 0.5205, 0.9994, 0.3843, 0.9994, 0.5843, 0.5918, 0.5843, 0.6582, 0.5843, 0.6582, 0.5843, 0.5918, 0.3726, 0.7312, 0.1274, 0.7312, 0.1274, 0.7312, 0.3726, 0.7312, 0.1274, 0.5188, 0.3726, 0.5188, 0.3726, 0.5188, 0.1274, 0.5188, 0.6197, 0.7506, 0.6197, 0.9994, 0.5351, 0.9994, 0.5351, 0.7506, 0.1264, 0.5225, 0.1264, 0.7275, 0.1254, 0.7376, 0.1254, 0.5124, 0.3736, 0.7275, 0.3736, 0.5225, 0.3746, 0.5124, 0.3746, 0.7376, 0.1272, 0.7366, 0.3728, 0.7366, 0.3735, 0.7446, 0.1265, 0.7446, 0.3728, 0.5134, 0.1272, 0.5134, 0.1265, 0.5054, 0.3735, 0.5054, 0.1268, 0.7248, 0.1274, 0.7312, 0.1272, 0.7366, 0.1264, 0.7275, 0.1268, 0.5252, 0.1264, 0.5225, 0.1272, 0.5134, 0.1274, 0.5188, 0.3732, 0.7248, 0.3736, 0.7275, 0.3728, 0.7366, 0.3726, 0.7312, 0.3726, 0.5188, 0.3728, 0.5134, 0.3736, 0.5225, 0.3732, 0.5252, 0.5259, 1.0, 0.5298, 0.9994, 0.5298, 0.9994, 0.625, 0.08508, 0.6228, 0.07707, 0.6197, 0.07451, 0.617, 0.1685, 0.625, 0.1649, 0.6197, 0.1755, 0.5251, 0.2438, 0.5351, 0.2456, 0.5205, 0.25, 0.617, 0.6685, 0.625, 0.6649, 0.6197, 0.6755, 0.5251, 0.7438, 0.5351, 0.7456, 0.5205, 0.75, 0.5259, 0.5, 0.5298, 0.4994, 0.5298, 0.4994, 0.625, 0.5851, 0.6228, 0.5771, 0.6197, 0.5745, 0.1254, 0.5124, 0.125, 0.5062, 0.1253, 0.5027, 0.1259, 0.5096, 0.1254, 0.7376, 0.1259, 0.7404, 0.1253, 0.7473, 0.125, 0.7438, 0.3735, 0.5054, 0.3744, 0.5, 0.3748, 0.5022, 0.3743, 0.5072, 0.3748, 0.7386, 0.3748, 0.7478, 0.3744, 0.75, 0.3741, 0.7404, 0.1268, 0.5252, 0.1274, 0.5188, 0.1274, 0.5252, 0.1268, 0.7248, 0.1274, 0.7248, 0.1274, 0.7312, 0.3726, 0.5188, 0.3732, 0.5252, 0.3726, 0.5252, 0.3732, 0.7248, 0.3726, 0.7312, 0.3726, 0.7248, 0.1254, 0.5124, 0.1254, 0.7376, 0.125, 0.7438, 0.125, 0.5062, 0.3735, 0.5054, 0.1265, 0.5054, 0.1256, 0.5, 0.3744, 0.5, 0.3746, 0.7376, 0.3746, 0.5124, 0.3841, 0.5062, 0.3841, 0.7438, 0.1265, 0.7446, 0.3735, 0.7446, 0.3744, 0.75, 0.1256, 0.75, 0.5251, 0.2438, 0.617, 0.1685, 0.6197, 0.1755, 0.5351, 0.2456, 0.625, 0.2506, 0.625, 0.4994, 0.6197, 0.4994, 0.6197, 0.2506, 0.617, 0.5815, 0.5251, 0.5062, 0.5351, 0.5044, 0.6197, 0.5745, 0.5205, 0.4994, 0.5205, 0.2506, 0.5351, 0.2506, 0.5351, 0.4994, 0.5251, 0.7438, 0.617, 0.6685, 0.6197, 0.6755, 0.5351, 0.7456, 0.625, 0.7506, 0.625, 0.9994, 0.6197, 0.9994, 0.6197, 0.7506, 0.617, 0.08145, 0.5251, 0.006194, 0.5351, 0.00438, 0.6197, 0.07451, 0.5205, 0.9994, 0.5205, 0.7506, 0.5351, 0.7506, 0.5351, 0.9994, 0.3841, 0.7438, 0.5251, 0.7438, 0.5205, 0.7506, 0.3843, 0.7506, 0.5259, 1.0, 0.3843, 1.0, 0.3843, 0.9994, 0.5205, 0.9994, 0.625, 0.08508, 0.625, 0.1649, 0.617, 0.1685, 0.617, 0.08145, 0.5205, 0.2506, 0.3843, 0.2506, 0.3841, 0.2438, 0.5251, 0.2438, 0.617, 0.6685, 0.617, 0.5815, 0.6256, 0.5851, 0.6256, 0.6649, 0.5251, 0.5062, 0.3841, 0.5062, 0.3843, 0.4994, 0.5205, 0.4994, 0.1268, 0.5252, 0.1268, 0.7248, 0.1264, 0.7275, 0.1264, 0.5225, 0.3726, 0.5188, 0.1274, 0.5188, 0.1272, 0.5134, 0.3728, 0.5134, 0.3732, 0.7248, 0.3732, 0.5252, 0.3736, 0.5225, 0.3736, 0.7275, 0.1274, 0.7312, 0.3726, 0.7312, 0.3728, 0.7366, 0.1272, 0.7366, 0.1265, 0.5054, 0.1272, 0.5134, 0.1264, 0.5225, 0.1254, 0.5124, 0.1272, 0.7366, 0.1265, 0.7446, 0.1254, 0.7376, 0.1264, 0.7275, 0.3746, 0.5124, 0.3736, 0.5225, 0.3728, 0.5134, 0.3735, 0.5054, 0.3735, 0.7446, 0.3728, 0.7366, 0.3736, 0.7275, 0.3746, 0.7376, 0.1274, 0.5252, 0.1274, 0.7248, 0.1268, 0.7248, 0.1268, 0.5252, 0.3726, 0.5252, 0.1274, 0.5252, 0.1274, 0.5188, 0.3726, 0.5188, 0.3726, 0.7248, 0.3726, 0.5252, 0.3732, 0.5252, 0.3732, 0.7248, 0.1274, 0.7248, 0.3726, 0.7248, 0.3726, 0.7312, 0.1274, 0.7312, 0.3732, 0.5252, 0.3732, 0.5252, 0.3726, 0.5188, 0.3726, 0.5188, 0.1268, 0.5252, 0.1268, 0.5252, 0.1274, 0.5188, 0.1274, 0.5188, 0.3726, 0.7312, 0.3726, 0.7312, 0.3732, 0.7248, 0.3732, 0.7248, 0.1274, 0.7312, 0.1274, 0.7312, 0.1268, 0.7248, 0.1268, 0.7248, 0.1268, 0.7248, 0.1268, 0.5252, 0.1268, 0.5252, 0.1268, 0.7248, 0.4206, 0.03114, 0.4206, 0.2189, 0.3841, 0.2438, 0.3841, 0.006194, 0.4206, 0.5311, 0.4206, 0.7189, 0.3841, 0.7438, 0.3841, 0.5062, 0.507, 0.2189, 0.5843, 0.1582, 0.617, 0.1685, 0.5251, 0.2438, 0.5843, 0.5918, 0.507, 0.5311, 0.5251, 0.5062, 0.617, 0.5815, 0.507, 0.7189, 0.5843, 0.6582, 0.617, 0.6685, 0.5251, 0.7438, 0.5843, 0.09179, 0.507, 0.03114, 0.5251, 0.006194, 0.617, 0.08145, 0.4206, 0.7189, 0.507, 0.7189, 0.5251, 0.7438, 0.3841, 0.7438, 0.507, 0.03114, 0.4206, 0.03114, 0.3841, 0.006194, 0.5251, 0.006194, 0.5843, 0.1582, 0.5843, 0.09179, 0.617, 0.08145, 0.617, 0.1685, 0.4206, 0.2189, 0.507, 0.2189, 0.5251, 0.2438, 0.3841, 0.2438, 0.5843, 0.6582, 0.5843, 0.5918, 0.617, 0.5815, 0.617, 0.6685, 0.507, 0.5311, 0.4206, 0.5311, 0.3841, 0.5062, 0.5251, 0.5062, 0.4206, 0.03114, 0.4206, 0.2189, 0.3841, 0.2438, 0.3841, 0.006194, 0.4206, 0.5311, 0.4206, 0.7189, 0.3841, 0.7438, 0.3841, 0.5062, 0.507, 0.2189, 0.5843, 0.1582, 0.617, 0.1685, 0.5251, 0.2438, 0.5843, 0.5918, 0.507, 0.5311, 0.5251, 0.5062, 0.617, 0.5815, 0.507, 0.7189, 0.5843, 0.6582, 0.617, 0.6685, 0.5251, 0.7438, 0.5843, 0.09179, 0.507, 0.03114, 0.5251, 0.006194, 0.617, 0.08145, 0.4206, 0.7189, 0.507, 0.7189, 0.5251, 0.7438, 0.3841, 0.7438, 0.507, 0.03114, 0.4206, 0.03114, 0.3841, 0.006194, 0.5251, 0.006194, 0.5843, 0.1582, 0.5843, 0.09179, 0.617, 0.08145, 0.617, 0.1685, 0.4206, 0.2189, 0.507, 0.2189, 0.5251, 0.2438, 0.3841, 0.2438, 0.5843, 0.6582, 0.5843, 0.5918, 0.617, 0.5815, 0.617, 0.6685, 0.507, 0.5311, 0.4206, 0.5311, 0.3841, 0.5062, 0.5251, 0.5062, 0.4206, 0.5311, 0.507, 0.5311, 0.507, 0.5311, 0.4206, 0.5311, 0.4206, 0.03114, 0.507, 0.03114, 0.507, 0.03114, 0.4206, 0.03114, 0.4206, 0.5311, 0.507, 0.5311, 0.507, 0.5311, 0.4206, 0.5311, 0.4206, 0.03114, 0.507, 0.03114, 0.507, 0.03114, 0.4206, 0.03114, 0.507, 0.03114, 0.5843, 0.09179, 0.5843, 0.09179, 0.507, 0.03114, 0.4309, 0.5383, 0.502, 0.5383, 0.5748, 0.5948, 0.5748, 0.6552, 0.502, 0.7117, 0.4309, 0.7117, 0.5843, 0.09179, 0.5843, 0.1582, 0.5843, 0.1582, 0.5843, 0.09179, 0.5843, 0.6582, 0.507, 0.7189, 0.507, 0.7189, 0.5843, 0.6582, 0.5843, 0.5918, 0.5843, 0.6582, 0.5843, 0.6582, 0.5843, 0.5918, 0.5843, 0.1582, 0.507, 0.2189, 0.507, 0.2189, 0.5843, 0.1582, 0.4206, 0.7189, 0.4206, 0.5311, 0.4206, 0.5311, 0.4206, 0.7189, 0.507, 0.03114, 0.5843, 0.09179, 0.5843, 0.09179, 0.507, 0.03114, 0.507, 0.2189, 0.4206, 0.2189, 0.4206, 0.2189, 0.507, 0.2189, 0.4309, 0.0383, 0.502, 0.0383, 0.5748, 0.09475, 0.5748, 0.1552, 0.502, 0.2117, 0.4309, 0.2117, 0.4206, 0.2189, 0.4206, 0.03114, 0.4206, 0.03114, 0.4206, 0.2189, 0.507, 0.5311, 0.5843, 0.5918, 0.5843, 0.5918, 0.507, 0.5311, 0.4309, 0.5383, 0.502, 0.5383, 0.5748, 0.5948, 0.5748, 0.6552, 0.502, 0.7117, 0.4309, 0.7117, 0.5843, 0.1582, 0.507, 0.2189, 0.507, 0.2189, 0.5843, 0.1582, 0.4206, 0.7189, 0.4206, 0.5311, 0.4206, 0.5311, 0.4206, 0.7189, 0.5843, 0.09179, 0.5843, 0.1582, 0.5843, 0.1582, 0.5843, 0.09179, 0.507, 0.2189, 0.4206, 0.2189, 0.4206, 0.2189, 0.507, 0.2189, 0.5843, 0.6582, 0.507, 0.7189, 0.507, 0.7189, 0.5843, 0.6582, 0.4309, 0.0383, 0.502, 0.0383, 0.5748, 0.09475, 0.5748, 0.1552, 0.502, 0.2117, 0.4309, 0.2117, 0.4309, 0.0383, 0.4309, 0.2117, 0.4206, 0.2189, 0.4206, 0.03114, 0.4309, 0.5383, 0.4309, 0.7117, 0.4206, 0.7189, 0.4206, 0.5311, 0.502, 0.2117, 0.5748, 0.1552, 0.5843, 0.1582, 0.507, 0.2189, 0.5748, 0.5948, 0.502, 0.5383, 0.507, 0.5311, 0.5843, 0.5918, 0.502, 0.7117, 0.5748, 0.6552, 0.5843, 0.6582, 0.507, 0.7189, 0.5748, 0.09475, 0.502, 0.0383, 0.507, 0.03114, 0.5843, 0.09179, 0.4309, 0.7117, 0.502, 0.7117, 0.507, 0.7189, 0.4206, 0.7189, 0.502, 0.0383, 0.4309, 0.0383, 0.4206, 0.03114, 0.507, 0.03114, 0.5748, 0.1552, 0.5748, 0.09475, 0.5843, 0.09179, 0.5843, 0.1582, 0.4309, 0.2117, 0.502, 0.2117, 0.507, 0.2189, 0.4206, 0.2189, 0.5748, 0.6552, 0.5748, 0.5948, 0.5843, 0.5918, 0.5843, 0.6582, 0.502, 0.5383, 0.4309, 0.5383, 0.4206, 0.5311, 0.507, 0.5311, 0.4309, 0.0383, 0.4309, 0.2117, 0.4206, 0.2189, 0.4206, 0.03114, 0.4309, 0.5383, 0.4309, 0.7117, 0.4206, 0.7189, 0.4206, 0.5311, 0.502, 0.2117, 0.5748, 0.1552, 0.5843, 0.1582, 0.507, 0.2189, 0.5748, 0.5948, 0.502, 0.5383, 0.507, 0.5311, 0.5843, 0.5918, 0.502, 0.7117, 0.5748, 0.6552, 0.5843, 0.6582, 0.507, 0.7189, 0.5748, 0.09475, 0.502, 0.0383, 0.507, 0.03114, 0.5843, 0.09179, 0.4309, 0.7117, 0.502, 0.7117, 0.507, 0.7189, 0.4206, 0.7189, 0.502, 0.0383, 0.4309, 0.0383, 0.4206, 0.03114, 0.507, 0.03114, 0.5748, 0.1552, 0.5748, 0.09475, 0.5843, 0.09179, 0.5843, 0.1582, 0.4309, 0.2117, 0.502, 0.2117, 0.507, 0.2189, 0.4206, 0.2189, 0.5748, 0.6552, 0.5748, 0.5948, 0.5843, 0.5918, 0.5843, 0.6582, 0.502, 0.5383, 0.4309, 0.5383, 0.4206, 0.5311, 0.507, 0.5311, 0.4206, 0.2189, 0.4206, 0.03114, 0.4206, 0.03114, 0.4206, 0.2189, 0.0, 0.0, 0.0, 0.0, 0.0, 0.0, 0.0, 0.0, 0.0, 0.0, 0.0, 0.0, 0.0, 0.0, 0.0, 0.0, 0.0, 0.0, 0.0, 0.0, 0.0, 0.0, 0.0, 0.0, 0.0, 0.0, 0.0, 0.0, 0.0, 0.0, 0.0, 0.0, 0.0, 0.0, 0.0, 0.0, 0.0, 0.0, 0.0, 0.0, 0.0, 0.0, 0.0, 0.0, 0.0, 0.0, 0.0, 0.0, 0.0, 0.0, 0.0, 0.0, 0.0, 0.0, 0.0, 0.0, 0.0, 0.0, 0.0, 0.0, 0.0, 0.0, 0.0, 0.0, 0.0, 0.0, 0.0, 0.0, 0.0, 0.0, 0.0, 0.0, 0.0, 0.0, 0.0, 0.0, 0.0, 0.0, 0.0, 0.0, 0.0, 0.0, 0.0, 0.0, 0.0, 0.0, 0.0, 0.0, 0.0, 0.0, 0.0, 0.0, 0.0, 0.0, 0.0, 0.0, 0.0, 0.0, 0.0, 0.0, 0.0, 0.0, 0.0, 0.0, 0.0, 0.0, 0.0, 0.0, 0.0, 0.0, 0.0, 0.0, 0.0, 0.0, 0.0, 0.0, 0.0, 0.0, 0.0, 0.0, 0.0, 0.0, 0.0, 0.0, 0.0, 0.0, 0.0, 0.0, 0.0, 0.0, 0.0, 0.0, 0.0, 0.0, 0.0, 0.0, 0.0, 0.0, 0.0, 0.0, 0.0, 0.0, 0.0, 0.0, 0.0, 0.0, 0.0, 0.0, 0.0, 0.0, 0.0, 0.0, 0.0, 0.0, 0.0, 0.0, 0.0, 0.0, 0.0, 0.0, 0.0, 0.0, 0.0, 0.0, 0.0, 0.0, 0.0, 0.0, 0.0, 0.0, 0.0, 0.0, 0.0, 0.0, 0.0, 0.0, 0.0, 0.0, 0.0, 0.0, 0.0, 0.0, 0.0, 0.0, 0.0, 0.0, 0.0, 0.0, 0.0, 0.0, 0.0, 0.0, 0.0, 0.0, 0.0, 0.0, 0.0, 0.0, 0.0, 0.0, 0.0, 0.0, 0.0, 0.0, 0.0, 0.0, 0.0, 0.0, 0.0, 0.0, 0.0, 0.0, 0.0, 0.0, 0.0, 0.0, 0.0, 0.0, 0.0, 0.0, 0.0, 0.0, 0.0, 0.0, 0.0, 0.0, 0.0, 0.0, 0.0, 0.0, 0.0, 0.0, 0.0, 0.0, 0.0, 0.0, 0.0, 0.0, 0.0, 0.0, 0.0, 0.0, 0.0, 0.0, 0.0, 0.0, 0.0, 0.0, 0.0, 0.0, 0.0, 0.0, 0.0, 0.0, 0.0, 0.0, 0.0, 0.0, 0.0, 0.0, 0.0, 0.0, 0.0, 0.0, 0.0, 0.0, 0.0, 0.0, 0.0, 0.0, 0.0, 0.0, 0.0, 0.0, 0.0, 0.0, 0.0, 0.0, 0.0, 0.0, 0.0, 0.0, 0.0, 0.0, 0.0, 0.0, 0.0, 0.0, 0.0, 0.0, 0.0, 0.0, 0.0, 0.0, 0.0, 0.0, 0.0, 0.0, 0.0, 0.0, 0.0, 0.0, 0.0, 0.0, 0.0, 0.0, 0.0, 0.0, 0.0, 0.0, 0.0, 0.0, 0.0, 0.0, 0.0, 0.0, 0.0, 0.0, 0.0, 0.0, 0.0, 0.0, 0.0, 0.0, 0.0, 0.0, 0.0, 0.0, 0.0, 0.0, 0.0, 0.0, 0.0, 0.0, 0.0, 0.0, 0.0, 0.0, 0.0, 0.0, 0.0, 0.0, 0.0, 0.0, 0.0, 0.0, 0.0, 0.0, 0.0, 0.0, 0.0, 0.0, 0.0, 0.0, 0.0, 0.0, 0.0, 0.0, 0.0, 0.0, 0.0, 0.0, 0.0, 0.0, 0.0, 0.0, 0.0, 0.0, 0.0, 0.0, 0.0, 0.0, 0.0, 0.0, 0.0, 0.0, 0.0, 0.0, 0.0, 0.0, 0.0, 0.0, 0.0, 0.0, 0.0, 0.0, 0.0, 0.0, 0.0, 0.0, 0.0, 0.0, 0.0, 0.0, 0.0, 0.0, 0.0, 0.0, 0.0, 0.0, 0.0, 0.0, 0.0, 0.0, 0.0, 0.0, 0.0, 0.0, 0.0, 0.0, 0.0, 0.0, 0.0, 0.0, 0.0, 0.0, 0.0, 0.0, 0.0, 0.0, 0.0, 0.0, 0.0, 0.0, 0.0, 0.0, 0.0, 0.0, 0.0, 0.0, 0.0, 0.0, 0.0, 0.0, 0.0, 0.0, 0.0, 0.0, 0.0, 0.0, 0.0, 0.0, 0.0, 0.0, 0.0, 0.0, 0.0, 0.0, 0.0, 0.0, 0.0, 0.0, 0.0, 0.0, 0.0, 0.0, 0.0, 0.0, 0.0, 0.0, 0.0, 0.0, 0.0, 0.0, 0.0, 0.0, 0.0, 0.0, 0.0, 0.0, 0.0, 0.0, 0.0, 0.0, 0.0, 0.0, 0.0, 0.0, 0.0, 0.0, 0.0, 0.0, 0.0, 0.0, 0.0, 0.0, 0.0, 0.0, 0.0, 0.0, 0.0, 0.0, 0.0, 0.0, 0.0, 0.0, 0.0, 0.0, 0.0, 0.0, 0.0, 0.0, 0.0, 0.0, 0.0, 0.0, 0.0, 0.0, 0.0, 0.0, 0.0, 0.0, 0.0, 0.0, 0.0, 0.0, 0.0, 0.0, 0.0, 0.0, 0.0, 0.0, 0.0, 0.0, 0.0, 0.0, 0.0, 0.0, 0.0, 0.0, 0.0, 0.0, 0.0, 0.0, 0.0, 0.0, 0.0, 0.0, 0.0, 0.0, 0.0, 0.0, 0.0, 0.0, 0.0, 0.0, 0.0, 0.0, 0.0, 0.0, 0.0, 0.0, 0.0, 0.0, 0.0, 0.0, 0.0, 0.0, 0.0, 0.0, 0.0, 0.0, 0.0, 0.0, 0.0, 0.0, 0.0, 0.0, 0.0, 0.0, 0.0, 0.0, 0.0, 0.0, 0.0, 0.0, 0.0, 0.0, 0.0, 0.0, 0.0, 0.0, 0.0, 0.0, 0.0, 0.0, 0.0, 0.0, 0.0, 0.0, 0.0, 0.0, 0.0, 0.0, 0.0, 0.0, 0.0, 0.0, 0.0, 0.0, 0.0, 0.0, 0.0, 0.0, 0.0, 0.0, 0.0, 0.0, 0.0, 0.0, 0.0, 0.0, 0.0, 0.0, 0.0, 0.0, 0.0, 0.0, 0.0, 0.0, 0.0, 0.0, 0.0, 0.0, 0.0, 0.0, 0.0, 0.0, 0.0, 0.0, 0.0, 0.0, 0.0, 0.0, 0.0, 0.0, 0.0, 0.0, 0.0, 0.0, 0.0, 0.0, 0.0, 0.0, 0.0, 0.0, 0.0, 0.0, 0.0, 0.0, 0.0, 0.0, 0.0, 0.0, 0.0, 0.0, 0.0, 0.0, 0.0, 0.0, 0.0, 0.0, 0.0, 0.0, 0.0, 0.0, 0.0, 0.0, 0.0, 0.0, 0.0, 0.0, 0.0, 0.0, 0.0, 0.0, 0.0, 0.0, 0.0, 0.0, 0.0, 0.0, 0.0, 0.0, 0.0, 0.0, 0.0, 0.0, 0.0, 0.0, 0.0, 0.0, 0.0, 0.0, 0.0, 0.0, 0.0, 0.0, 0.0, 0.0, 0.0, 0.0, 0.0, 0.0, 0.0, 0.0, 0.0, 0.0, 0.0, 0.0, 0.0, 0.0, 0.0, 0.0, 0.0, 0.0, 0.0, 0.0, 0.0, 0.0, 0.0, 0.0, 0.0, 0.0, 0.0, 0.0, 0.0, 0.0, 0.0, 0.0, 0.0, 0.0, 0.0, 0.0, 0.0, 0.0, 0.0, 0.0, 0.0, 0.0, 0.0, 0.0, 0.0, 0.0, 0.0, 0.0, 0.0, 0.0, 0.0, 0.0, 0.0, 0.0, 0.0, 0.0, 0.0, 0.0, 0.0, 0.0, 0.0, 0.0, 0.0, 0.0, 0.0, 0.0, 0.0, 0.0, 0.0, 0.0, 0.0, 0.0, 0.0, 0.0, 0.0, 0.0, 0.0, 0.0, 0.0, 0.0, 0.0, 0.0, 0.0, 0.0, 0.0, 0.0, 0.0, 0.0, 0.0, 0.0, 0.0, 0.0, 0.0, 0.0, 0.0, 0.0, 0.0, 0.0, 0.0, 0.0, 0.0, 0.0, 0.0, 0.0, 0.0, 0.0, 0.0, 0.0, 0.0, 0.0, 0.0, 0.0, 0.0, 0.0, 0.0, 0.0, 0.0, 0.0, 0.0, 0.0, 0.0, 0.0, 0.0, 0.0, 0.0, 0.0, 0.0, 0.0, 0.0, 0.0, 0.0, 0.0, 0.0, 0.0, 0.0, 0.0, 0.0, 0.0, 0.0, 0.0, 0.0, 0.0, 0.0, 0.0, 0.0, 0.0, 0.0, 0.0, 0.0, 0.0, 0.0, 0.0, 0.0, 0.0, 0.0, 0.0, 0.0, 0.0, 0.0, 0.0, 0.0, 0.0, 0.0, 0.0, 0.0, 0.0, 0.0, 0.0, 0.0, 0.0, 0.0, 0.0, 0.0, 0.0, 0.0, 0.0, 0.0, 0.0, 0.0, 0.0, 0.0, 0.0, 0.0, 0.0, 0.0, 0.0, 0.0, 0.0, 0.0, 0.0, 0.0, 0.0, 0.0, 0.0, 0.0, 0.0, 0.0, 0.0, 0.0, 0.0, 0.0, 0.0, 0.0, 0.0, 0.0, 0.0, 0.0, 0.0, 0.0, 0.0, 0.0, 0.0, 0.0, 0.0, 0.0, 0.0, 0.0, 0.0, 0.0, 0.0, 0.0, 0.0, 0.0, 0.0, 0.0, 0.0, 0.0, 0.0, 0.0, 0.0, 0.0, 0.0, 0.0, 0.0, 0.0, 0.0, 0.0, 0.0, 0.0, 0.0, 0.0, 0.0, 0.0, 0.0, 0.0, 0.0, 0.0, 0.0, 0.0, 0.0, 0.0, 0.0, 0.0, 0.0, 0.0, 0.0, 0.0, 0.0, 0.0, 0.0, 0.0, 0.0, 0.0, 0.0, 0.0, 0.0, 0.0, 0.0, 0.0, 0.0, 0.0, 0.0, 0.0, 0.0, 0.0, 0.0, 0.0, 0.0, 0.0, 0.0, 0.0, 0.0, 0.0, 0.0, 0.0, 0.0, 0.0, 0.0, 0.0, 0.0, 0.0, 0.0, 0.0, 0.0, 0.0, 0.0, 0.0, 0.0, 0.0, 0.0, 0.0, 0.0, 0.0, 0.0, 0.0, 0.0, 0.0, 0.0, 0.0, 0.0, 0.0, 0.0, 0.0, 0.0, 0.0, 0.0, 0.0, 0.0, 0.0, 0.0, 0.0, 0.0, 0.0, 0.0, 0.0, 0.0, 0.0, 0.0, 0.0, 0.0, 0.0, 0.0, 0.0, 0.0, 0.0, 0.0, 0.0, 0.0, 0.0, 0.0, 0.0, 0.0, 0.0, 0.0, 0.0, 0.0, 0.0, 0.0, 0.0, 0.0, 0.0, 0.0, 0.0, 0.0, 0.0, 0.0, 0.0, 0.0, 0.0, 0.0, 0.0, 0.0, 0.0, 0.0, 0.0, 0.0, 0.0, 0.0, 0.0, 0.0, 0.0, 0.0, 0.0, 0.0, 0.0, 0.0, 0.0, 0.0, 0.0, 0.0, 0.0, 0.0, 0.0, 0.0, 0.0, 0.0, 0.0, 0.0, 0.0, 0.0, 0.0, 0.0, 0.0, 0.0, 0.0, 0.0, 0.0, 0.0, 0.0, 0.0, 0.0, 0.0, 0.0, 0.0, 0.0, 0.0, 0.0, 0.0, 0.0, 0.0, 0.0, 0.0, 0.0, 0.0, 0.0, 0.0, 0.0, 0.0, 0.0, 0.0, 0.0, 0.0, 0.0, 0.0, 0.0, 0.0, 0.0, 0.0, 0.0, 0.0, 0.0, 0.0, 0.0, 0.0, 0.0, 0.0, 0.0, 0.0, 0.0, 0.0, 0.0, 0.0, 0.0, 0.0, 0.0, 0.0, 0.0, 0.0, 0.0, 0.0, 0.0, 0.0, 0.0, 0.0, 0.0, 0.0, 0.0, 0.0, 0.0, 0.0, 0.0, 0.0, 0.0, 0.0, 0.0, 0.0, 0.0, 0.0, 0.0, 0.0, 0.0, 0.0, 0.0, 0.0, 0.0, 0.0, 0.0, 0.0, 0.0, 0.0, 0.0, 0.0, 0.0, 0.0, 0.0, 0.0, 0.0, 0.0, 0.0, 0.0, 0.0, 0.0, 0.0, 0.0, 0.0, 0.0, 0.0, 0.0, 0.0, 0.0, 0.0, 0.0, 0.0, 0.0, 0.0, 0.0, 0.0, 0.0, 0.0, 0.0, 0.0, 0.0, 0.0, 0.0, 0.0, 0.0, 0.0, 0.0, 0.0, 0.0, 0.0, 0.0, 0.0, 0.0, 0.0, 0.0, 0.0, 0.0, 0.0, 0.0, 0.0, 0.0, 0.0, 0.0, 0.0, 0.0, 0.0, 0.0, 0.0, 0.0, 0.0, 0.0, 0.0, 0.0, 0.0, 0.0, 0.0, 0.0, 0.0, 0.0, 0.0, 0.0, 0.0, 0.0, 0.0, 0.0, 0.0, 0.0, 0.0, 0.0, 0.0, 0.0, 0.0, 0.0, 0.0, 0.0, 0.0, 0.0, 0.0, 0.0, 0.0, 0.0, 0.0, 0.0, 0.0, 0.0, 0.0, 0.0, 0.0, 0.0, 0.0, 0.0, 0.0, 0.0, 0.0, 0.0, 0.0, 0.0, 0.0, 0.0, 0.0, 0.0, 0.0, 0.0, 0.0, 0.0, 0.0, 0.0, 0.0, 0.0, 0.0, 0.0, 0.0, 0.0, 0.0, 0.0, 0.0, 0.0, 0.0, 0.0, 0.0, 0.0, 0.0, 0.0, 0.0, 0.0, 0.0, 0.0, 0.0, 0.0, 0.0, 0.0, 0.0, 0.0, 0.0, 0.0, 0.0, 0.0, 0.0, 0.0, 0.0, 0.0, 0.0, 0.0, 0.0, 0.0, 0.0, 0.0, 0.0, 0.0, 0.0, 0.0, 0.0, 0.0, 0.0, 0.0, 0.0, 0.0, 0.0, 0.0, 0.0, 0.0, 0.0, 0.0, 0.0, 0.0, 0.0, 0.0, 0.0, 0.0, 0.0, 0.0, 0.0, 0.0, 0.0, 0.0, 0.0, 0.0, 0.0, 0.0, 0.0, 0.0, 0.0, 0.0, 0.0, 0.0, 0.0, 0.0, 0.0, 0.0, 0.0, 0.0, 0.0, 0.0, 0.0, 0.0, 0.0, 0.0, 0.0, 0.0, 0.0, 0.0, 0.0, 0.0, 0.0, 0.0, 0.0, 0.0, 0.0, 0.0, 0.0, 0.0, 0.0, 0.0, 0.0, 0.0, 0.0, 0.0, 0.0, 0.0, 0.0, 0.0, 0.0, 0.0, 0.0, 0.0, 0.0, 0.0, 0.0, 0.0, 0.0, 0.0, 0.0, 0.0, 0.0, 0.0, 0.0, 0.0, 0.0, 0.0, 0.0, 0.0, 0.0, 0.0, 0.0, 0.0, 0.0, 0.0, 0.0, 0.0, 0.0, 0.0, 0.0, 0.0, 0.0, 0.0, 0.0, 0.0, 0.0, 0.0, 0.0, 0.0, 0.0, 0.0, 0.0, 0.0, 0.0, 0.0, 0.0, 0.0, 0.0, 0.0, 0.0, 0.0, 0.0, 0.0, 0.0, 0.0, 0.0, 0.0, 0.0, 0.0, 0.0, 0.0, 0.0, 0.0, 0.0, 0.0, 0.0, 0.0, 0.0, 0.0, 0.0, 0.0, 0.0, 0.0, 0.0, 0.0, 0.0, 0.0, 0.0, 0.0, 0.0, 0.0, 0.0, 0.0, 0.0, 0.0, 0.0, 0.0, 0.0, 0.0, 0.0, 0.0, 0.0, 0.0, 0.0, 0.0, 0.0, 0.0, 0.0, 0.0, 0.0, 0.0, 0.0, 0.0, 0.0, 0.0, 0.0, 0.0, 0.0, 0.0, 0.0, 0.0, 0.0, 0.0, 0.0, 0.0, 0.0, 0.0, 0.0, 0.0, 0.0, 0.0, 0.0, 0.0, 0.0, 0.0, 0.0, 0.0, 0.0, 0.0, 0.0, 0.0, 0.0, 0.0, 0.0, 0.0, 0.0, 0.0, 0.0, 0.0, 0.0, 0.0, 0.0, 0.0, 0.0, 0.0, 0.0, 0.0, 0.0, 0.0, 0.0, 0.0, 0.0, 0.0, 0.0, 0.0, 0.0, 0.0, 0.0, 0.0, 0.0, 0.0, 0.0, 0.0, 0.0, 0.0, 0.0, 0.0, 0.0, 0.0, 0.0, 0.0, 0.0, 0.0, 0.0, 0.0, 0.0, 0.0, 0.0, 0.0, 0.0, 0.0, 0.0, 0.0, 0.0, 0.0, 0.0, 0.0, 0.0, 0.0, 0.0, 0.0, 0.0, 0.0, 0.0, 0.0, 0.0, 0.0, 0.0, 0.0, 0.0, 0.0, 0.0, 0.0, 0.0, 0.0, 0.0, 0.0, 0.0, 0.0, 0.0, 0.0, 0.0, 0.0, 0.0, 0.0, 0.0, 0.0, 0.0, 0.0, 0.0, 0.0, 0.0, 0.0, 0.0, 0.0, 0.0, 0.0, 0.0, 0.0, 0.0, 0.0, 0.0, 0.0, 0.0, 0.0, 0.0, 0.0, 0.0, 0.0, 0.0, 0.0, 0.0, 0.0, 0.0, 0.0, 0.0, 0.0, 0.0, 0.0, 0.0, 0.0, 0.0, 0.0, 0.0, 0.0, 0.0, 0.0, 0.0, 0.0, 0.0, 0.0, 0.0, 0.0, 0.0, 0.0, 0.0, 0.0, 0.0, 0.0, 0.0, 0.0, 0.0, 0.0, 0.0, 0.0, 0.0, 0.0, 0.0, 0.0, 0.0, 0.0, 0.0, 0.0, 0.0, 0.0, 0.0, 0.0, 0.0, 0.0, 0.0, 0.0, 0.0, 0.0, 0.0, 0.0, 0.0, 0.0, 0.0, 0.0, 0.0, 0.0, 0.0, 0.0, 0.0, 0.0, 0.0, 0.0, 0.0, 0.0, 0.0, 0.0, 0.0, 0.0, 0.0, 0.0, 0.0, 0.0, 0.0, 0.0, 0.0, 0.0, 0.0, 0.0, 0.0, 0.0, 0.0, 0.0, 0.0, 0.0, 0.0, 0.0, 0.0, 0.0, 0.0, 0.0, 0.0, 0.0, 0.0, 0.0, 0.0, 0.0, 0.0, 0.0, 0.0, 0.0, 0.0, 0.0, 0.0, 0.0, 0.0, 0.0, 0.0, 0.0, 0.0, 0.0, 0.0, 0.0, 0.0, 0.0, 0.0, 0.0, 0.0, 0.0, 0.0, 0.0, 0.0, 0.0, 0.0, 0.0, 0.0, 0.0, 0.0, 0.0, 0.0, 0.0, 0.0, 0.0, 0.0, 0.0, 0.0, 0.0, 0.0, 0.0, 0.0, 0.0, 0.0, 0.0, 0.0, 0.0, 0.0, 0.0, 0.0, 0.0, 0.0, 0.0, 0.0, 0.0, 0.0, 0.0, 0.0, 0.0, 0.0, 0.0, 0.0, 0.0, 0.0, 0.0, 0.0, 0.0, 0.0, 0.0, 0.0, 0.0, 0.0, 0.0, 0.0, 0.0, 0.0, 0.0, 0.0, 0.0, 0.0, 0.0, 0.0, 0.0, 0.0, 0.0, 0.0, 0.0, 0.0, 0.0, 0.0, 0.0, 0.0, 0.0, 0.0, 0.0, 0.0, 0.0, 0.0, 0.0, 0.0, 0.0, 0.0, 0.0, 0.0, 0.0, 0.0, 0.0, 0.0, 0.0, 0.0, 0.0, 0.0, 0.0, 0.0, 0.0, 0.0, 0.0, 0.0, 0.0, 0.0, 0.0, 0.0, 0.0, 0.0, 0.0, 0.0, 0.0, 0.0, 0.0, 0.0, 0.0, 0.0, 0.0, 0.0, 0.0, 0.0, 0.0, 0.0, 0.0, 0.0, 0.0, 0.0, 0.0, 0.0, 0.0, 0.0, 0.0, 0.0, 0.0, 0.0, 0.0, 0.0, 0.0, 0.0, 0.0, 0.0, 0.0, 0.0, 0.0, 0.0, 0.0, 0.0, 0.0, 0.0, 0.0, 0.0, 0.0, 0.0, 0.0, 0.0, 0.0, 0.0, 0.0, 0.0, 0.0, 0.0, 0.0, 0.0, 0.0, 0.0, 0.0, 0.0, 0.0, 0.0, 0.0, 0.0, 0.0, 0.0, 0.0, 0.0, 0.0, 0.0, 0.0, 0.0, 0.0, 0.0, 0.0, 0.0, 0.0, 0.0, 0.0, 0.0, 0.0, 0.0, 0.0, 0.0, 0.0, 0.0, 0.0, 0.0, 0.0, 0.0, 0.0, 0.0, 0.0, 0.0, 0.0, 0.0, 0.0, 0.0, 0.0, 0.0, 0.0, 0.0, 0.0, 0.0, 0.0, 0.0, 0.0, 0.0, 0.0, 0.0, 0.0, 0.0, 0.0, 0.0, 0.0, 0.0, 0.0, 0.0, 0.0, 0.0, 0.0, 0.0, 0.0, 0.0, 0.0, 0.0, 0.0, 0.0, 0.0, 0.0, 0.0, 0.0, 0.0, 0.0, 0.0, 0.0, 0.0, 0.0, 0.0, 0.0, 0.0, 0.0, 0.0, 0.0, 0.0, 0.0, 0.0, 0.0, 0.0, 0.0, 0.0, 0.0, 0.0, 0.0, 0.0, 0.0, 0.0, 0.0, 0.0, 0.0, 0.0, 0.0, 0.0, 0.0, 0.0, 0.0, 0.0, 0.0, 0.0, 0.0, 0.0, 0.0, 0.0, 0.0, 0.0, 0.0, 0.0, 0.0, 0.0, 0.0, 0.0, 0.0, 0.0, 0.0, 0.0, 0.0, 0.0, 0.0, 0.0, 0.0, 0.0, 0.0, 0.0, 0.0, 0.0, 0.0, 0.0, 0.0, 0.0, 0.0, 0.0, 0.0, 0.0, 0.0, 0.0, 0.0, 0.0, 0.0, 0.0, 0.0, 0.0, 0.0, 0.0, 0.0, 0.0, 0.0, 0.0, 0.0, 0.0, 0.0, 0.0, 0.0, 0.0, 0.0, 0.0, 0.0, 0.0, 0.0, 0.0, 0.0, 0.0, 0.0, 0.0, 0.0, 0.0, 0.0, 0.0, 0.0, 0.0, 0.0, 0.0, 0.0, 0.0, 0.0, 0.0, 0.0, 0.0, 0.0, 0.0, 0.0, 0.0, 0.0, 0.0, 0.0, 0.0, 0.0, 0.0, 0.0, 0.0, 0.0, 0.0, 0.0, 0.0, 0.0, 0.0, 0.0, 0.0, 0.0, 0.0, 0.0, 0.0, 0.0, 0.0, 0.0, 0.0, 0.0, 0.0, 0.0, 0.0, 0.0, 0.0, 0.0, 0.0, 0.0, 0.0, 0.0, 0.0, 0.0, 0.0, 0.0, 0.0, 0.0, 0.0, 0.0, 0.0, 0.0, 0.0, 0.0, 0.0, 0.0, 0.0, 0.0, 0.0, 0.0, 0.0, 0.0, 0.0, 0.0, 0.0, 0.0, 0.0, 0.0, 0.0, 0.0, 0.0, 0.0, 0.0, 0.0, 0.0, 0.0, 0.0, 0.0, 0.0, 0.0, 0.0, 0.0, 0.0, 0.0, 0.0, 0.0, 0.0, 0.0, 0.0, 0.0, 0.0, 0.0, 0.0, 0.0, 0.0, 0.0, 0.0, 0.0, 0.0, 0.0, 0.0, 0.0, 0.0, 0.0, 0.0, 0.0, 0.0, 0.0, 0.0, 0.0, 0.0, 0.0, 0.0, 0.0, 0.0, 0.0, 0.0, 0.0, 0.0, 0.0, 0.0, 1.0, 0.5, 1.0, 1.0, 0.9375, 1.0, 0.9375, 0.5, 0.9375, 0.5, 0.9375, 1.0, 0.875, 1.0, 0.875, 0.5, 0.875, 0.5, 0.875, 1.0, 0.8125, 1.0, 0.8125, 0.5, 0.8125, 0.5, 0.8125, 1.0, 0.75, 1.0, 0.75, 0.5, 0.75, 0.5, 0.75, 1.0, 0.6875, 1.0, 0.6875, 0.5, 0.6875, 0.5, 0.6875, 1.0, 0.625, 1.0, 0.625, 0.5, 0.625, 0.5, 0.625, 1.0, 0.5625, 1.0, 0.5625, 0.5, 0.5625, 0.5, 0.5625, 1.0, 0.5, 1.0, 0.5, 0.5, 0.5, 0.5, 0.5, 1.0, 0.4375, 1.0, 0.4375, 0.5, 0.4375, 0.5, 0.4375, 1.0, 0.375, 1.0, 0.375, 0.5, 0.375, 0.5, 0.375, 1.0, 0.3125, 1.0, 0.3125, 0.5, 0.3125, 0.5, 0.3125, 1.0, 0.25, 1.0, 0.25, 0.5, 0.25, 0.5, 0.25, 1.0, 0.1875, 1.0, 0.1875, 0.5, 0.1875, 0.5, 0.1875, 1.0, 0.125, 1.0, 0.125, 0.5, 0.3418, 0.4717, 0.25, 0.49, 0.1582, 0.4717, 0.08029, 0.4197, 0.02827, 0.3418, 0.01, 0.25, 0.02827, 0.1582, 0.08029, 0.08029, 0.1582, 0.02827, 0.25, 0.01, 0.3418, 0.02827, 0.4197, 0.08029, 0.4717, 0.1582, 0.49, 0.25, 0.4717, 0.3418, 0.4197, 0.4197, 0.125, 0.5, 0.125, 1.0, 0.0625, 1.0, 0.0625, 0.5, 0.0625, 0.5, 0.0625, 1.0, 0.0, 1.0, 0.0, 0.5, 0.75, 0.49, 0.8418, 0.4717, 0.9197, 0.4197, 0.9717, 0.3418, 0.99, 0.25, 0.9717, 0.1582, 0.9197, 0.08029, 0.8418, 0.02827, 0.75, 0.01, 0.6582, 0.02827, 0.5803, 0.08029, 0.5283, 0.1582, 0.51, 0.25, 0.5283, 0.3418, 0.5803, 0.4197, 0.6582, 0.4717, 1.0, 0.5, 1.0, 1.0, 0.9375, 1.0, 0.9375, 0.5, 0.9375, 0.5, 0.9375, 1.0, 0.875, 1.0, 0.875, 0.5, 0.875, 0.5, 0.875, 1.0, 0.8125, 1.0, 0.8125, 0.5, 0.8125, 0.5, 0.8125, 1.0, 0.75, 1.0, 0.75, 0.5, 0.75, 0.5, 0.75, 1.0, 0.6875, 1.0, 0.6875, 0.5, 0.6875, 0.5, 0.6875, 1.0, 0.625, 1.0, 0.625, 0.5, 0.625, 0.5, 0.625, 1.0, 0.5625, 1.0, 0.5625, 0.5, 0.5625, 0.5, 0.5625, 1.0, 0.5, 1.0, 0.5, 0.5, 0.5, 0.5, 0.5, 1.0, 0.4375, 1.0, 0.4375, 0.5, 0.4375, 0.5, 0.4375, 1.0, 0.375, 1.0, 0.375, 0.5, 0.375, 0.5, 0.375, 1.0, 0.3125, 1.0, 0.3125, 0.5, 0.3125, 0.5, 0.3125, 1.0, 0.25, 1.0, 0.25, 0.5, 0.25, 0.5, 0.25, 1.0, 0.1875, 1.0, 0.1875, 0.5, 0.1875, 0.5, 0.1875, 1.0, 0.125, 1.0, 0.125, 0.5, 0.3418, 0.4717, 0.25, 0.49, 0.1582, 0.4717, 0.08029, 0.4197, 0.02827, 0.3418, 0.01, 0.25, 0.02827, 0.1582, 0.08029, 0.08029, 0.1582, 0.02827, 0.25, 0.01, 0.3418, 0.02827, 0.4197, 0.08029, 0.4717, 0.1582, 0.49, 0.25, 0.4717, 0.3418, 0.4197, 0.4197, 0.125, 0.5, 0.125, 1.0, 0.0625, 1.0, 0.0625, 0.5, 0.0625, 0.5, 0.0625, 1.0, 0.0, 1.0, 0.0, 0.5, 0.75, 0.49, 0.8418, 0.4717, 0.9197, 0.4197, 0.9717, 0.3418, 0.99, 0.25, 0.9717, 0.1582, 0.9197, 0.08029, 0.8418, 0.02827, 0.75, 0.01, 0.6582, 0.02827, 0.5803, 0.08029, 0.5283, 0.1582, 0.51, 0.25, 0.5283, 0.3418, 0.5803, 0.4197, 0.6582, 0.4717])
me_cube_001.materials.append(mat_material_001)
me_cube_001.materials.append(mat_light)
me_cube_001.use_remesh_fix_poles = True
me_cube_001.use_remesh_preserve_attributes = False
me_cube_001.use_mirror_vertex_groups = False
me_cube_001.update()

# ---- objects
ob_cube = bpy.data.objects.new('Cube', me_cube_001)

# ---- transforms, parenting, visibility, modifiers, constraints
ob_cube.location = (0.0, 0.0, 0.0)
ob_cube.lineart.crease_threshold = 0.0

# ---- collection membership
col_collection.objects.link(ob_cube)

# ---- scene / render settings (as saved in the file)
scene.frame_start = 1; scene.frame_end = 250; scene.frame_set(1)
scene.render.engine = 'BLENDER_EEVEE_NEXT'
scene.cycles.use_denoising = False
scene.cycles.samples = 128
scene.cycles.sampling_pattern = 'TABULATED_SOBOL'
scene.cycles.use_adaptive_sampling = False
scene.cycles.use_light_tree = False
scene.view_settings.view_transform = 'Filmic'
bpy.context.view_layer.update()

# ---- added for rendering (the .blend has no active camera and no usable light): camera, sun
cam_auto = bpy.data.cameras.new('AutoCamera')
cam_auto.lens = 50.0
cam_auto.sensor_width = 36.0
cam_auto.clip_end = 1000.0
ob_auto_camera = bpy.data.objects.new('AutoCamera', cam_auto)
scene.collection.objects.link(ob_auto_camera)
ob_auto_camera.location = (7.09477, -8.51373, 6.20016)
ob_auto_camera.rotation_euler = (1.09748, -7.21219e-08, 0.694738)
scene.camera = ob_auto_camera
light_auto_sun = bpy.data.lights.new('AutoSun', 'SUN')
light_auto_sun.energy = 3.0
light_auto_sun.angle = 0.0523599
ob_auto_sun = bpy.data.objects.new('AutoSun', light_auto_sun)
scene.collection.objects.link(ob_auto_sun)
ob_auto_sun.rotation_euler = (0.872665, 0.174533, 0.523599)
bpy.context.view_layer.update()
